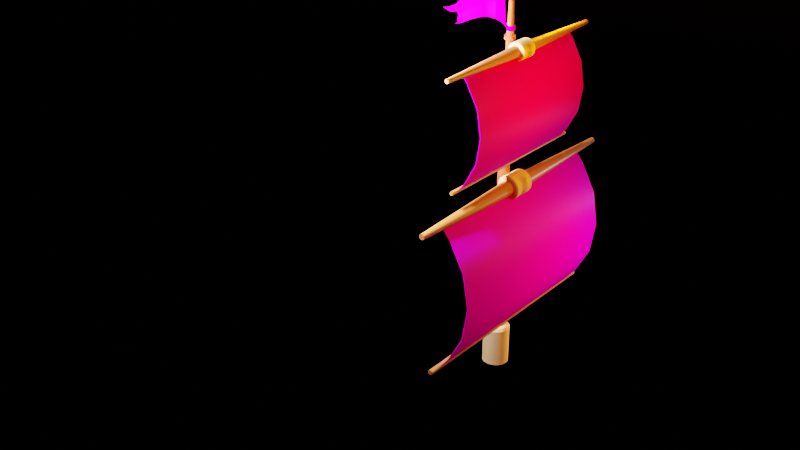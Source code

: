 # Source: PirateShip_front_sale.blend  (saved by Blender 3.6.13; exported with 4.5.12 LTS)
import bpy
from mathutils import Matrix  # noqa: F401  (used for matrix-valued properties, if any)

bpy.ops.wm.read_factory_settings(use_empty=True)
scene = bpy.context.scene
scene.name = 'Scene'

# ---- collections
col_collection = bpy.data.collections.new('Collection'); scene.collection.children.link(col_collection)

# ---- images (referenced by path relative to the original .blend; pixels are not part of the script)
import os
ASSET_DIR = os.environ.get("B2B_ASSET_DIR", "")  # directory of the original .blend (textures are referenced by path, not embedded)
HERE = os.path.dirname(os.path.abspath(__file__))  # packed textures are extracted next to this script under _unpacked/

def load_image(name, relpath, width, height, colorspace="sRGB"):
    """Load a texture the original file referenced (path relative to the .blend, or extracted next to this script)."""
    p = next((c for c in (os.path.join(HERE, relpath), os.path.join(ASSET_DIR, relpath)) if relpath and os.path.exists(c)), "")
    if p:
        img = bpy.data.images.load(p, check_existing=True)
        img.name = name
    else:  # same state as the original file: an image datablock whose file is absent (Cycles renders it pink)
        img = bpy.data.images.new(name, width, height)
        img.source = "FILE"
        img.filepath = "//" + (relpath or name)
    img.colorspace_settings.name = colorspace
    return img
img_cruz_portugal3_jpg = load_image('cruz_portugal3.jpg', 'cruz_portugal3.jpg', 1024, 1024, 'sRGB')
img_pirateflag_jpg_001 = load_image('PirateFlag.jpg.001', 'PirateFlag.jpg', 1024, 1024, 'sRGB')
img_bandeira_de_portugal_jpg = load_image('bandeira_de_portugal.jpg', 'bandeira_de_portugal.jpg', 1024, 1024, 'sRGB')
img_stream_2k_hdr = load_image('stream_2k.hdr', 'stream_2k.hdr', 1024, 1024, 'Linear Rec.709')

# ---- materials (node trees are filled in below, after node groups)
mat_madeira_chao = bpy.data.materials.new('madeira chao')
mat_rope_001 = bpy.data.materials.new('Rope.001')
mat_rope_001.alpha_threshold = 0.0
mat_rope_001.line_color = (0.0, 0.0, 0.0, 1.0)
mat_wood_003 = bpy.data.materials.new('Wood.003')
mat_wood_003.alpha_threshold = 0.0
mat_wood_003.line_color = (0.0, 0.0, 0.0, 1.0)
mat_black_002 = bpy.data.materials.new('Black.002')
mat_black_002.alpha_threshold = 0.0
mat_black_002.line_color = (0.0, 0.0, 0.0, 1.0)
mat_red_001 = bpy.data.materials.new('Red.001')
mat_red_001.alpha_threshold = 0.0
mat_red_001.line_color = (0.0, 0.0, 0.0, 1.0)
mat_material_002 = bpy.data.materials.new('Material.002')
mat_material = bpy.data.materials.new('Material')
mat_wood = bpy.data.materials.new('Wood')
mat_wood.alpha_threshold = 0.0
mat_wood.line_color = (0.0, 0.0, 0.0, 1.0)
mat_rope = bpy.data.materials.new('Rope')
mat_rope.alpha_threshold = 0.0
mat_rope.line_color = (0.0, 0.0, 0.0, 1.0)

# ---- node groups
ng_auto_smooth = bpy.data.node_groups.new('Auto Smooth', 'GeometryNodeTree')
_s = ng_auto_smooth.interface.new_socket(name='Geometry', in_out='OUTPUT', socket_type='NodeSocketGeometry')
_s = ng_auto_smooth.interface.new_socket(name='Geometry', in_out='INPUT', socket_type='NodeSocketGeometry')
_s = ng_auto_smooth.interface.new_socket(name='Angle', in_out='INPUT', socket_type='NodeSocketFloat')
_s.subtype = 'ANGLE'
_s.min_value = 0.0
_s.max_value = 3.142
ng_auto_smooth.is_modifier = True
_N = ng_auto_smooth.nodes; _L = ng_auto_smooth.links
n0 = _N.new('NodeGroupOutput'); n0.name = 'Group Output'; n0.location = (480, -100)
n1 = _N.new('NodeGroupInput'); n1.name = 'Group Input'; n1.location = (-420, -300)
n2 = _N.new('NodeGroupInput'); n2.name = 'Group Input.001'; n2.location = (-60, -100)
n3 = _N.new('GeometryNodeSetShadeSmooth'); n3.name = 'Set Shade Smooth'; n3.location = (120, -100)
n3.domain = 'EDGE'
n4 = _N.new('GeometryNodeSetShadeSmooth'); n4.name = 'Set Shade Smooth.001'; n4.location = (300, -100)
n5 = _N.new('GeometryNodeInputMeshEdgeAngle'); n5.name = 'Edge Angle'; n5.location = (-420, -220)
n6 = _N.new('GeometryNodeInputEdgeSmooth'); n6.name = 'Is Edge Smooth'; n6.location = (-60, -160)
n7 = _N.new('GeometryNodeInputShadeSmooth'); n7.name = 'Is Face Smooth'; n7.location = (-240, -340)
n8 = _N.new('FunctionNodeBooleanMath'); n8.name = 'Boolean Math'; n8.location = (-60, -220)
n9 = _N.new('FunctionNodeCompare'); n9.name = 'Compare'; n9.location = (-240, -180)
n9.operation = 'LESS_EQUAL'
_L.new(n5.outputs[0], n9.inputs[0])
_L.new(n4.outputs[0], n0.inputs[0])
_L.new(n1.outputs[1], n9.inputs[1])
_L.new(n9.outputs[0], n8.inputs[0])
_L.new(n7.outputs[0], n8.inputs[1])
_L.new(n2.outputs[0], n3.inputs[0])
_L.new(n6.outputs[0], n3.inputs[1])
_L.new(n3.outputs[0], n4.inputs[0])
_L.new(n8.outputs[0], n3.inputs[2])
n0.is_active_output = True

# ---- material node trees
mat_madeira_chao.use_nodes = True; mat_madeira_chao.node_tree.nodes.clear()
_N = mat_madeira_chao.node_tree.nodes; _L = mat_madeira_chao.node_tree.links
n0 = _N.new('ShaderNodeBsdfPrincipled'); n0.name = 'Principled BSDF'; n0.location = (10, 300)
n0.distribution = 'GGX'
n0.subsurface_method = 'RANDOM_WALK_SKIN'
n0.inputs[3].default_value = 1.45
n0.inputs[27].default_value = (0.0, 0.0, 0.0, 1.0)
n0.inputs[28].default_value = 1.0
n1 = _N.new('ShaderNodeOutputMaterial'); n1.name = 'Material Output'; n1.location = (300, 300)
n2 = _N.new('ShaderNodeBump'); n2.name = 'Bump'; n2.location = (-362, -128)
n2.invert = True
n2.inputs[0].default_value = 0.325
n2.inputs[1].default_value = 1.0
n2.inputs[2].default_value = 1.0
n3 = _N.new('ShaderNodeMapping'); n3.name = 'Mapping'; n3.location = (-1338, 107)
n3.inputs[2].default_value = (0.3752, -0.3752, 0.05934)
n3.inputs[3].default_value = (0.2, 15.0, 0.2)
n4 = _N.new('ShaderNodeTexCoord'); n4.name = 'Texture Coordinate'; n4.location = (-1518, 107)
n5 = _N.new('ShaderNodeTexNoise'); n5.name = 'Musgrave Texture.001'; n5.location = (-1158, 147)
n5.width = 150
n5.normalize = False
n5.inputs[3].default_value = 1.0
n5.inputs[4].default_value = 0.25
n6 = _N.new('ShaderNodeValToRGB'); n6.name = 'ColorRamp'; n6.location = (-713, -85)
while len(n6.color_ramp.elements) > 1: n6.color_ramp.elements.remove(n6.color_ramp.elements[-1])
n6.color_ramp.elements[0].position = 0.0; n6.color_ramp.elements[0].color = (0.0, 0.0, 0.0, 1.0)
_e = n6.color_ramp.elements.new(1.0); _e.color = (1.0, 1.0, 1.0, 1.0)
n7 = _N.new('ShaderNodeValToRGB'); n7.name = 'ColorRamp.002'; n7.location = (-699, 251)
while len(n7.color_ramp.elements) > 1: n7.color_ramp.elements.remove(n7.color_ramp.elements[-1])
n7.color_ramp.elements[0].position = 0.0; n7.color_ramp.elements[0].color = (1.0, 1.0, 1.0, 1.0)
_e = n7.color_ramp.elements.new(0.5418); _e.color = (0.0, 0.0, 0.0, 1.0)
n8 = _N.new('ShaderNodeTexNoise'); n8.name = 'Musgrave Texture'; n8.location = (-952, 140)
n8.width = 150
n8.normalize = False
n8.inputs[3].default_value = 1.0
n8.inputs[4].default_value = 0.25
n9 = _N.new('ShaderNodeValToRGB'); n9.name = 'ColorRamp.001'; n9.location = (-729, 627)
while len(n9.color_ramp.elements) > 1: n9.color_ramp.elements.remove(n9.color_ramp.elements[-1])
n9.color_ramp.elements[0].position = 0.0; n9.color_ramp.elements[0].color = (0.7352, 0.1601, 0.06971, 1.0)
_e = n9.color_ramp.elements.new(0.9955); _e.color = (0.4233, 0.2016, 0.0865, 1.0)
_L.new(n0.outputs[0], n1.inputs[0])
_L.new(n5.outputs[0], n8.inputs[0])
_L.new(n3.outputs[0], n5.inputs[0])
_L.new(n4.outputs[3], n3.inputs[0])
_L.new(n8.outputs[0], n6.inputs[0])
_L.new(n6.outputs[0], n2.inputs[3])
_L.new(n2.outputs[0], n0.inputs[5])
_L.new(n8.outputs[0], n9.inputs[0])
_L.new(n9.outputs[0], n0.inputs[0])
_L.new(n8.outputs[0], n7.inputs[0])
_L.new(n7.outputs[0], n0.inputs[2])
n1.is_active_output = True
mat_rope_001.use_nodes = True; mat_rope_001.node_tree.nodes.clear()
_N = mat_rope_001.node_tree.nodes; _L = mat_rope_001.node_tree.links
n0 = _N.new('ShaderNodeOutputMaterial'); n0.name = 'Material Output'; n0.location = (300, 300)
n1 = _N.new('ShaderNodeBsdfPrincipled'); n1.name = 'Principled BSDF'; n1.location = (10, 300)
n1.distribution = 'GGX'
n1.subsurface_method = 'BURLEY'
n1.inputs[0].default_value = (1.0, 0.6028, 0.3578, 1.0)
n1.inputs[2].default_value = 1.0
n1.inputs[3].default_value = 1.45
n1.inputs[13].default_value = 0.0
n1.inputs[27].default_value = (0.0, 0.0, 0.0, 1.0)
n1.inputs[28].default_value = 1.0
_L.new(n1.outputs[0], n0.inputs[0])
n0.is_active_output = True
mat_wood_003.use_nodes = True; mat_wood_003.node_tree.nodes.clear()
_N = mat_wood_003.node_tree.nodes; _L = mat_wood_003.node_tree.links
n0 = _N.new('ShaderNodeOutputMaterial'); n0.name = 'Material Output'; n0.location = (300, 300)
n1 = _N.new('ShaderNodeBsdfPrincipled'); n1.name = 'Principled BSDF'; n1.location = (10, 300)
n1.distribution = 'GGX'
n1.subsurface_method = 'BURLEY'
n1.inputs[0].default_value = (0.5579, 0.1997, 0.07145, 1.0)
n1.inputs[2].default_value = 0.416
n1.inputs[3].default_value = 1.45
n1.inputs[13].default_value = 0.6277
n1.inputs[27].default_value = (0.0, 0.0, 0.0, 1.0)
n1.inputs[28].default_value = 1.0
_L.new(n1.outputs[0], n0.inputs[0])
n0.is_active_output = True
mat_black_002.use_nodes = True; mat_black_002.node_tree.nodes.clear()
_N = mat_black_002.node_tree.nodes; _L = mat_black_002.node_tree.links
n0 = _N.new('ShaderNodeOutputMaterial'); n0.name = 'Material Output'; n0.location = (300, 300)
n1 = _N.new('ShaderNodeBsdfPrincipled'); n1.name = 'Principled BSDF'; n1.location = (10, 300)
n1.distribution = 'GGX'
n1.subsurface_method = 'BURLEY'
n1.inputs[0].default_value = (0.009125, 0.009125, 0.009125, 1.0)
n1.inputs[2].default_value = 1.0
n1.inputs[3].default_value = 1.45
n1.inputs[13].default_value = 0.1543
n1.inputs[27].default_value = (0.0, 0.0, 0.0, 1.0)
n1.inputs[28].default_value = 1.0
n2 = _N.new('ShaderNodeTexImage'); n2.name = 'Image Texture'; n2.location = (-280, 192)
_L.new(n1.outputs[0], n0.inputs[0])
n0.is_active_output = True
mat_red_001.use_nodes = True; mat_red_001.node_tree.nodes.clear()
_N = mat_red_001.node_tree.nodes; _L = mat_red_001.node_tree.links
n0 = _N.new('ShaderNodeOutputMaterial'); n0.name = 'Material Output'; n0.location = (300, 300)
n1 = _N.new('ShaderNodeBsdfPrincipled'); n1.name = 'Principled BSDF'; n1.location = (10, 300)
n1.distribution = 'GGX'
n1.subsurface_method = 'BURLEY'
n1.inputs[0].default_value = (0.1442, 0.01172, 0.0, 1.0)
n1.inputs[2].default_value = 1.0
n1.inputs[3].default_value = 1.45
n1.inputs[13].default_value = 0.1543
n1.inputs[27].default_value = (0.0, 0.0, 0.0, 1.0)
n1.inputs[28].default_value = 1.0
_L.new(n1.outputs[0], n0.inputs[0])
n0.is_active_output = True
mat_material_002.use_nodes = True; mat_material_002.node_tree.nodes.clear()
_N = mat_material_002.node_tree.nodes; _L = mat_material_002.node_tree.links
n0 = _N.new('ShaderNodeOutputMaterial'); n0.name = 'Material Output'; n0.location = (300, 300)
n1 = _N.new('ShaderNodeBsdfPrincipled'); n1.name = 'Principled BSDF'; n1.location = (10, 300)
n1.distribution = 'GGX'
n1.subsurface_method = 'BURLEY'
n1.inputs[3].default_value = 1.45
n1.inputs[13].default_value = 0.03723
n1.inputs[27].default_value = (0.0, 0.0, 0.0, 1.0)
n1.inputs[28].default_value = 1.0
n2 = _N.new('ShaderNodeTexImage'); n2.name = 'Image Texture.001'; n2.location = (-403, 201)
n2.image = img_cruz_portugal3_jpg
_L.new(n1.outputs[0], n0.inputs[0])
_L.new(n2.outputs[0], n1.inputs[0])
n0.is_active_output = True
mat_material.use_nodes = True; mat_material.node_tree.nodes.clear()
_N = mat_material.node_tree.nodes; _L = mat_material.node_tree.links
n0 = _N.new('ShaderNodeBsdfPrincipled'); n0.name = 'Principled BSDF'; n0.location = (10, 300)
n0.distribution = 'GGX'
n0.subsurface_method = 'BURLEY'
n0.inputs[3].default_value = 1.45
n0.inputs[13].default_value = 0.03723
n0.inputs[27].default_value = (0.0, 0.0, 0.0, 1.0)
n0.inputs[28].default_value = 1.0
n1 = _N.new('ShaderNodeOutputMaterial'); n1.name = 'Material Output'; n1.location = (300, 300)
n2 = _N.new('ShaderNodeTexImage'); n2.name = 'Image Texture'; n2.location = (-395, 86)
n2.image = img_pirateflag_jpg_001
n3 = _N.new('ShaderNodeTexImage'); n3.name = 'Image Texture.001'; n3.location = (-520, 354)
n3.image = img_bandeira_de_portugal_jpg
_L.new(n0.outputs[0], n1.inputs[0])
_L.new(n3.outputs[0], n0.inputs[0])
n1.is_active_output = True
mat_wood.use_nodes = True; mat_wood.node_tree.nodes.clear()
_N = mat_wood.node_tree.nodes; _L = mat_wood.node_tree.links
n0 = _N.new('ShaderNodeOutputMaterial'); n0.name = 'Material Output'; n0.location = (300, 300)
n1 = _N.new('ShaderNodeBsdfPrincipled'); n1.name = 'Principled BSDF'; n1.location = (10, 300)
n1.distribution = 'GGX'
n1.subsurface_method = 'BURLEY'
n1.inputs[0].default_value = (0.5579, 0.1997, 0.07145, 1.0)
n1.inputs[2].default_value = 0.416
n1.inputs[3].default_value = 1.45
n1.inputs[13].default_value = 0.6277
n1.inputs[27].default_value = (0.0, 0.0, 0.0, 1.0)
n1.inputs[28].default_value = 1.0
_L.new(n1.outputs[0], n0.inputs[0])
n0.is_active_output = True
mat_rope.use_nodes = True; mat_rope.node_tree.nodes.clear()
_N = mat_rope.node_tree.nodes; _L = mat_rope.node_tree.links
n0 = _N.new('ShaderNodeOutputMaterial'); n0.name = 'Material Output'; n0.location = (300, 300)
n1 = _N.new('ShaderNodeBsdfPrincipled'); n1.name = 'Principled BSDF'; n1.location = (10, 300)
n1.distribution = 'GGX'
n1.subsurface_method = 'BURLEY'
n1.inputs[0].default_value = (1.0, 0.6028, 0.3578, 1.0)
n1.inputs[2].default_value = 1.0
n1.inputs[3].default_value = 1.45
n1.inputs[13].default_value = 0.0
n1.inputs[27].default_value = (0.0, 0.0, 0.0, 1.0)
n1.inputs[28].default_value = 1.0
_L.new(n1.outputs[0], n0.inputs[0])
n0.is_active_output = True

# ---- world
world_world = bpy.data.worlds.new('World'); scene.world = world_world
world_world.use_nodes = True; world_world.node_tree.nodes.clear()
_N = world_world.node_tree.nodes; _L = world_world.node_tree.links
n0 = _N.new('ShaderNodeOutputWorld'); n0.name = 'World Output'; n0.location = (300, 300)
n1 = _N.new('ShaderNodeBackground'); n1.name = 'Background'; n1.location = (10, 300)
n1.inputs[1].default_value = 1.3
n2 = _N.new('ShaderNodeTexImage'); n2.name = 'Image Texture'; n2.location = (-280, 273)
n2.image = img_stream_2k_hdr
n3 = _N.new('ShaderNodeTexSky'); n3.name = 'Sky Texture'; n3.location = (-291, 556)
n3.sun_elevation = -0.0576
_L.new(n1.outputs[0], n0.inputs[0])
_L.new(n3.outputs[0], n1.inputs[0])
n0.is_active_output = True
world_world.color = (0.05088, 0.05088, 0.05088)
world_world.use_sun_shadow = False
world_world.sun_shadow_jitter_overblur = 0.0

# ---- lights
light_area_015 = bpy.data.lights.new('Area.015', 'AREA')
light_area_015.color = (0.2095, 0.09446, 0.0)
light_area_015.transmission_factor = 0.0
light_area_015.energy = 575.1
light_area_015.shadow_soft_size = 1.0
light_area_015.shadow_maximum_resolution = 0.002
light_area_015.use_absolute_resolution = True
light_area_015.size = 1.0
light_area_015.size_y = 1.0
light_area = bpy.data.lights.new('Area', 'AREA')
light_area.transmission_factor = 0.0
light_area.energy = 1221.0
light_area.shadow_soft_size = 1.0
light_area.shadow_maximum_resolution = 0.002
light_area.use_absolute_resolution = True
light_area.size = 1.0
light_area.size_y = 1.0
light_area_010 = bpy.data.lights.new('Area.010', 'AREA')
light_area_010.transmission_factor = 0.0
light_area_010.energy = 160.4
light_area_010.shadow_soft_size = 1.0
light_area_010.shadow_maximum_resolution = 0.002
light_area_010.use_absolute_resolution = True
light_area_010.size = 1.0
light_area_010.size_y = 1.0
light_area_011 = bpy.data.lights.new('Area.011', 'AREA')
light_area_011.color = (0.2095, 0.09446, 0.0)
light_area_011.transmission_factor = 0.0
light_area_011.energy = 575.1
light_area_011.shadow_soft_size = 1.0
light_area_011.shadow_maximum_resolution = 0.002
light_area_011.use_absolute_resolution = True
light_area_011.size = 1.0
light_area_011.size_y = 1.0
light_area_012 = bpy.data.lights.new('Area.012', 'AREA')
light_area_012.color = (0.2095, 0.09446, 0.0)
light_area_012.transmission_factor = 0.0
light_area_012.energy = 575.1
light_area_012.shadow_soft_size = 1.0
light_area_012.shadow_maximum_resolution = 0.002
light_area_012.use_absolute_resolution = True
light_area_012.size = 1.0
light_area_012.size_y = 1.0

# ---- meshes
me_cylinder_003 = bpy.data.meshes.new('Cylinder.003')
me_cylinder_003.from_pydata([(-7.204e-08, 0.8489, -0.6516), (-0.04989, 0.1205, 23.54), (0.3249, 0.7843, -0.6516), (-0.09219, 0.09219, 23.54), (0.6003, 0.6003, -0.6516), (-0.1205, 0.04989, 23.54), (0.7843, 0.3249, -0.6516), (-0.1304, -2.556e-08, 23.54), (0.8489, -3.914e-08, -0.6516), (-0.1205, -0.04989, 23.54), (0.7843, -0.3249, -0.6516), (-0.09219, -0.09219, 23.54), (0.6003, -0.6003, -0.6516), (-0.04989, -0.1205, 23.54), (0.3249, -0.7843, -0.6516), (-1.588e-07, -0.1304, 23.54), (5.614e-08, -0.8489, -0.6516), (0.04989, -0.1205, 23.54), (-0.3249, -0.7843, -0.6516), (0.09219, -0.09219, 23.54), (-0.6003, -0.6003, -0.6516), (0.1205, -0.04989, 23.54), (-0.7843, -0.3249, -0.6516), (0.1304, -5.732e-08, 23.54), (-0.8489, 8.095e-09, -0.6516), (0.1205, 0.04989, 23.54), (-0.7843, 0.3249, -0.6516), (0.09219, 0.09219, 23.54), (-0.6003, 0.6003, -0.6516), (0.04989, 0.1205, 23.54), (-0.3249, 0.7843, -0.6516), (-1.617e-07, 0.1304, 23.54), (-2.261e-08, 0.5307, 2.084), (-7.204e-08, 0.8489, 1.824), (-5.836e-08, 0.7473, 1.988), (0.2031, 0.4903, 2.084), (0.3249, 0.7843, 1.824), (0.286, 0.6904, 1.988), (0.3753, 0.3753, 2.084), (0.6003, 0.6003, 1.824), (0.5284, 0.5284, 1.988), (0.4903, 0.2031, 2.084), (0.7843, 0.3249, 1.824), (0.6904, 0.286, 1.988), (0.5307, -1.58e-07, 2.084), (0.8489, -3.914e-08, 1.824), (0.7473, -8.122e-08, 1.988), (0.4903, -0.2031, 2.084), (0.7843, -0.3249, 1.824), (0.6904, -0.286, 1.988), (0.3753, -0.3753, 2.084), (0.6003, -0.6003, 1.824), (0.5284, -0.5284, 1.988), (0.2031, -0.4903, 2.084), (0.3249, -0.7843, 1.824), (0.286, -0.6904, 1.988), (-1.112e-08, -0.5307, 2.084), (5.614e-08, -0.8489, 1.824), (3.016e-08, -0.7473, 1.988), (-0.2031, -0.4903, 2.084), (-0.3249, -0.7843, 1.824), (-0.286, -0.6904, 1.988), (-0.3753, -0.3753, 2.084), (-0.6003, -0.6003, 1.824), (-0.5284, -0.5284, 1.988), (-0.4903, -0.2031, 2.084), (-0.7843, -0.3249, 1.824), (-0.6904, -0.286, 1.988), (-0.5307, -2.875e-08, 2.084), (-0.8489, 8.095e-09, 1.824), (-0.7473, -4.738e-09, 1.988), (-0.4903, 0.2031, 2.084), (-0.7843, 0.3249, 1.824), (-0.6904, 0.286, 1.988), (-0.3753, 0.3753, 2.084), (-0.6003, 0.6003, 1.824), (-0.5284, 0.5284, 1.988), (-0.2031, 0.4903, 2.084), (-0.3249, 0.7843, 1.824), (-0.286, 0.6904, 1.988), (0.3347, -9.085e-08, 20.65), (0.3308, -8.983e-08, 20.89), (0.3056, 0.1266, 20.89), (0.3092, 0.1281, 20.65), (0.1281, -0.3092, 20.65), (0.1266, -0.3056, 20.89), (0.2339, -0.2339, 20.89), (0.2367, -0.2367, 20.65), (-0.2367, -0.2367, 20.65), (-0.2339, -0.2339, 20.89), (-0.1266, -0.3056, 20.89), (-0.1281, -0.3092, 20.65), (-0.3092, 0.1281, 20.65), (-0.3056, 0.1266, 20.89), (-0.3308, -1.496e-08, 20.89), (-0.3347, -1.495e-08, 20.65), (-1.125e-07, 0.2217, 20.65), (-1.136e-07, 0.2178, 20.88), (-0.2012, 0.08335, 20.88), (-0.2048, 0.08483, 20.65), (0.08335, -0.2012, 20.88), (0.08483, -0.2048, 20.65), (0.2178, -7.892e-08, 20.88), (0.2217, -7.99e-08, 20.65), (0.08335, 0.2012, 20.88), (0.08483, 0.2048, 20.65), (-0.08483, 0.2048, 20.65), (-0.08335, 0.2012, 20.88), (-0.154, 0.154, 20.88), (-0.1568, 0.1568, 20.65), (-0.2217, -2.59e-08, 20.65), (-0.2178, -2.587e-08, 20.88), (-0.2012, -0.08335, 20.88), (-0.2048, -0.08483, 20.65), (-0.08483, -0.2048, 20.65), (-0.08335, -0.2012, 20.88), (-1.089e-07, -0.2178, 20.88), (-1.077e-07, -0.2217, 20.65), (0.1568, -0.1568, 20.65), (0.154, -0.154, 20.88), (0.2012, -0.08335, 20.88), (0.2048, -0.08483, 20.65), (0.2048, 0.08483, 20.65), (0.2012, 0.08335, 20.88), (0.154, 0.154, 20.88), (0.1568, 0.1568, 20.65), (-0.154, -0.154, 20.88), (-0.1568, -0.1568, 20.65), (-5.987e-08, 0.3347, 20.65), (-6.012e-08, 0.3308, 20.89), (0.1266, 0.3056, 20.89), (0.1281, 0.3092, 20.65), (-0.1281, 0.3092, 20.65), (-0.1266, 0.3056, 20.89), (-0.2339, 0.2339, 20.89), (-0.2367, 0.2367, 20.65), (-0.3056, -0.1266, 20.89), (-0.3092, -0.1281, 20.65), (-1.263e-07, -0.3308, 20.89), (-1.252e-07, -0.3347, 20.65), (0.3056, -0.1266, 20.89), (0.3092, -0.1281, 20.65), (0.2339, 0.2339, 20.89), (0.2367, 0.2367, 20.65), (-0.07044, 0.1701, 23.63), (-9.903e-08, 0.1841, 23.63), (-0.1302, 0.1302, 23.63), (-0.1701, 0.07044, 23.63), (-0.1841, -2.765e-08, 23.63), (-0.1701, -0.07044, 23.63), (-0.1302, -0.1302, 23.63), (-0.07044, -0.1701, 23.63), (-9.505e-08, -0.1841, 23.63), (0.07044, -0.1701, 23.63), (0.1302, -0.1302, 23.63), (0.1701, -0.07044, 23.63), (0.1841, -7.248e-08, 23.63), (0.1701, 0.07044, 23.63), (0.1302, 0.1302, 23.63), (0.07044, 0.1701, 23.63), (-2.448e-06, -2.488e-08, 24.16)], [], [(30, 78, 33, 0), (4, 39, 42, 6), (6, 42, 45, 8), (8, 45, 48, 10), (10, 48, 51, 12), (12, 51, 54, 14), (14, 54, 57, 16), (16, 57, 60, 18), (18, 60, 63, 20), (20, 63, 66, 22), (22, 66, 69, 24), (24, 69, 72, 26), (26, 72, 75, 28), (28, 75, 78, 30), (0, 33, 36, 2), (17, 19, 154, 153), (2, 36, 39, 4), (0, 2, 4, 6, 8, 10, 12, 14, 16, 18, 20, 22, 24, 26, 28, 30), (36, 33, 34, 37), (37, 34, 32, 35), (39, 36, 37, 40), (40, 37, 35, 38), (42, 39, 40, 43), (43, 40, 38, 41), (45, 42, 43, 46), (46, 43, 41, 44), (48, 45, 46, 49), (49, 46, 44, 47), (51, 48, 49, 52), (52, 49, 47, 50), (54, 51, 52, 55), (55, 52, 50, 53), (57, 54, 55, 58), (58, 55, 53, 56), (60, 57, 58, 61), (61, 58, 56, 59), (63, 60, 61, 64), (64, 61, 59, 62), (66, 63, 64, 67), (67, 64, 62, 65), (69, 66, 67, 70), (70, 67, 65, 68), (72, 69, 70, 73), (73, 70, 68, 71), (75, 72, 73, 76), (76, 73, 71, 74), (78, 75, 76, 79), (79, 76, 74, 77), (33, 78, 79, 34), (34, 79, 77, 32), (94, 93, 92, 95), (41, 38, 125, 122), (50, 47, 121, 118), (112, 126, 11, 9), (68, 65, 113, 110), (38, 35, 105, 125), (44, 41, 122, 103), (53, 50, 118, 101), (65, 62, 127, 113), (71, 68, 110, 99), (98, 111, 7, 5), (35, 32, 96, 105), (47, 44, 103, 121), (56, 53, 101, 117), (62, 59, 114, 127), (74, 71, 99, 109), (100, 119, 19, 17), (115, 116, 15, 13), (102, 123, 25, 23), (124, 104, 29, 27), (97, 107, 1, 31), (104, 97, 31, 29), (108, 98, 5, 3), (59, 56, 117, 114), (116, 100, 17, 15), (120, 102, 23, 21), (77, 74, 109, 106), (107, 108, 3, 1), (111, 112, 9, 7), (126, 115, 13, 11), (119, 120, 21, 19), (123, 124, 27, 25), (124, 123, 82, 142), (105, 96, 128, 131), (102, 120, 140, 81), (115, 126, 89, 90), (118, 121, 141, 87), (117, 101, 84, 139), (120, 119, 86, 140), (97, 104, 130, 129), (99, 110, 95, 92), (114, 117, 139, 91), (100, 116, 138, 85), (116, 115, 90, 138), (103, 122, 83, 80), (113, 127, 88, 137), (111, 98, 93, 94), (110, 113, 137, 95), (32, 77, 106, 96), (90, 89, 88, 91), (86, 85, 84, 87), (82, 81, 80, 83), (129, 130, 131, 128), (133, 129, 128, 132), (93, 134, 135, 92), (89, 136, 137, 88), (85, 138, 139, 84), (81, 140, 141, 80), (130, 142, 143, 131), (134, 133, 132, 135), (136, 94, 95, 137), (138, 90, 91, 139), (140, 86, 87, 141), (142, 82, 83, 143), (122, 125, 143, 83), (127, 114, 91, 88), (121, 103, 80, 141), (107, 97, 129, 133), (104, 124, 142, 130), (96, 106, 132, 128), (119, 100, 85, 86), (98, 108, 134, 93), (125, 105, 131, 143), (101, 118, 87, 84), (108, 107, 133, 134), (109, 99, 92, 135), (106, 109, 135, 132), (126, 112, 136, 89), (123, 102, 81, 82), (112, 111, 94, 136), (152, 153, 160), (7, 9, 149, 148), (27, 29, 159, 158), (9, 11, 150, 149), (29, 31, 145, 159), (31, 1, 144, 145), (19, 21, 155, 154), (1, 3, 146, 144), (21, 23, 156, 155), (11, 13, 151, 150), (13, 15, 152, 151), (3, 5, 147, 146), (23, 25, 157, 156), (5, 7, 148, 147), (25, 27, 158, 157), (15, 17, 153, 152), (144, 146, 160), (153, 154, 160), (146, 147, 160), (154, 155, 160), (147, 148, 160), (155, 156, 160), (148, 149, 160), (156, 157, 160), (149, 150, 160), (157, 158, 160), (150, 151, 160), (158, 159, 160), (151, 152, 160), (145, 144, 160), (159, 145, 160)])
me_cylinder_003.polygons.foreach_set('use_smooth', [True] * 161)
me_cylinder_003.polygons.foreach_set('material_index', [1, 1, 1, 1, 1, 1, 1, 1, 1, 1, 1, 1, 1, 1, 1, 0, 1, 1, 1, 1, 1, 1, 1, 1, 1, 1, 1, 1, 1, 1, 1, 1, 1, 1, 1, 1, 1, 1, 1, 1, 1, 1, 1, 1, 1, 1, 1, 1, 1, 1, 0, 0, 0, 0, 0, 0, 0, 0, 0, 0, 0, 0, 0, 0, 0, 0, 0, 0, 0, 0, 0, 0, 0, 0, 0, 0, 0, 0, 0, 0, 0, 0, 0, 0, 0, 0, 0, 0, 0, 0, 0, 0, 0, 0, 0, 0, 0, 0, 0, 0, 0, 0, 0, 0, 0, 0, 0, 0, 0, 0, 0, 0, 0, 0, 0, 0, 0, 0, 0, 0, 0, 0, 0, 0, 0, 0, 0, 0, 0, 0, 0, 0, 0, 0, 0, 0, 0, 0, 0, 0, 0, 0, 0, 0, 0, 0, 0, 0, 0, 0, 0, 0, 0, 0, 0, 0, 0, 0, 0, 0, 0])
_uv = me_cylinder_003.uv_layers.new(name='UVMap')
_uv.uv.foreach_set('vector', [0.0625, 0.5, 0.0625, 0.9525, 0.0, 0.9525, 0.0, 0.5, 0.875, 0.5, 0.875, 0.9525, 0.8125, 0.9525, 0.8125, 0.5, 0.8125, 0.5, 0.8125, 0.9525, 0.75, 0.9525, 0.75, 0.5, 0.75, 0.5, 0.75, 0.9525, 0.6875, 0.9525, 0.6875, 0.5, 0.6875, 0.5, 0.6875, 0.9525, 0.625, 0.9525, 0.625, 0.5, 0.625, 0.5, 0.625, 0.9525, 0.5625, 0.9525, 0.5625, 0.5, 0.5625, 0.5, 0.5625, 0.9525, 0.5, 0.9525, 0.5, 0.5, 0.5, 0.5, 0.5, 0.9525, 0.4375, 0.9525, 0.4375, 0.5, 0.4375, 0.5, 0.4375, 0.9525, 0.375, 0.9525, 0.375, 0.5, 0.375, 0.5, 0.375, 0.9525, 0.3125, 0.9525, 0.3125, 0.5, 0.3125, 0.5, 0.3125, 0.9525, 0.25, 0.9525, 0.25, 0.5, 0.25, 0.5, 0.25, 0.9525, 0.1875, 0.9525, 0.1875, 0.5, 0.1875, 0.5, 0.1875, 0.9525, 0.125, 0.9525, 0.125, 0.5, 0.125, 0.5, 0.125, 0.9525, 0.0625, 0.9525, 0.0625, 0.5, 1.0, 0.5, 1.0, 0.9525, 0.9375, 0.9525, 0.9375, 0.5, 0.3132, 0.0974, 0.3668, 0.1332, 0.3668, 0.1332, 0.3132, 0.0974, 0.9375, 0.5, 0.9375, 0.9525, 0.875, 0.9525, 0.875, 0.5, 0.75, 0.49, 0.8418, 0.4717, 0.9197, 0.4197, 0.9717, 0.3418, 0.99, 0.25, 0.9717, 0.1582, 0.9197, 0.08029, 0.8418, 0.02827, 0.75, 0.01, 0.6582, 0.02827, 0.5803, 0.08029, 0.5283, 0.1582, 0.51, 0.25, 0.5283, 0.3418, 0.5803, 0.4197, 0.6582, 0.4717, 0.9375, 0.9525, 1.0, 0.9525, 0.9964, 0.9926, 0.9411, 0.9926, 0.3397, 0.4851, 0.257, 0.5015, 0.25, 0.4152, 0.3132, 0.4026, 0.875, 0.9525, 0.9375, 0.9525, 0.9339, 0.9926, 0.8786, 0.9926, 0.4229, 0.4328, 0.3528, 0.4797, 0.3132, 0.4026, 0.3668, 0.3668, 0.8125, 0.9525, 0.875, 0.9525, 0.8714, 0.9926, 0.8161, 0.9926, 0.4797, 0.3528, 0.4328, 0.4229, 0.3668, 0.3668, 0.4026, 0.3132, 0.75, 0.9525, 0.8125, 0.9525, 0.8089, 0.9926, 0.7536, 0.9926, 0.5015, 0.257, 0.4851, 0.3397, 0.4026, 0.3132, 0.4152, 0.25, 0.6875, 0.9525, 0.75, 0.9525, 0.7464, 0.9926, 0.6911, 0.9926, 0.4851, 0.1603, 0.5015, 0.243, 0.4152, 0.25, 0.4026, 0.1868, 0.625, 0.9525, 0.6875, 0.9525, 0.6839, 0.9926, 0.6286, 0.9926, 0.4328, 0.07713, 0.4797, 0.1472, 0.4026, 0.1868, 0.3668, 0.1332, 0.5625, 0.9525, 0.625, 0.9525, 0.6214, 0.9926, 0.5661, 0.9926, 0.3528, 0.02032, 0.4229, 0.06716, 0.3668, 0.1332, 0.3132, 0.0974, 0.5, 0.9525, 0.5625, 0.9525, 0.5589, 0.9926, 0.5036, 0.9926, 0.257, -0.001529, 0.3397, 0.01492, 0.3132, 0.0974, 0.25, 0.08483, 0.4375, 0.9525, 0.5, 0.9525, 0.4964, 0.9926, 0.4411, 0.9926, 0.1603, 0.01492, 0.243, -0.001529, 0.25, 0.08483, 0.1868, 0.0974, 0.375, 0.9525, 0.4375, 0.9525, 0.4339, 0.9926, 0.3786, 0.9926, 0.07713, 0.06716, 0.1472, 0.02032, 0.1868, 0.0974, 0.1332, 0.1332, 0.3125, 0.9525, 0.375, 0.9525, 0.3714, 0.9926, 0.3161, 0.9926, 0.02032, 0.1472, 0.06716, 0.07713, 0.1332, 0.1332, 0.0974, 0.1868, 0.25, 0.9525, 0.3125, 0.9525, 0.3089, 0.9926, 0.2536, 0.9926, -0.001529, 0.243, 0.01492, 0.1603, 0.0974, 0.1868, 0.08483, 0.25, 0.1875, 0.9525, 0.25, 0.9525, 0.2464, 0.9926, 0.1911, 0.9926, 0.01492, 0.3397, -0.001529, 0.257, 0.08483, 0.25, 0.0974, 0.3132, 0.125, 0.9525, 0.1875, 0.9525, 0.1839, 0.9926, 0.1286, 0.9926, 0.06716, 0.4229, 0.02032, 0.3528, 0.0974, 0.3132, 0.1332, 0.3668, 0.0625, 0.9525, 0.125, 0.9525, 0.1214, 0.9926, 0.06607, 0.9926, 0.1472, 0.4797, 0.07713, 0.4328, 0.1332, 0.3668, 0.1868, 0.4026, 0.0, 0.9525, 0.0625, 0.9525, 0.05893, 0.9926, 0.003575, 0.9926, 0.243, 0.5015, 0.1603, 0.4851, 0.1868, 0.4026, 0.25, 0.4152, 0.08483, 0.25, 0.0974, 0.3132, 0.0974, 0.3132, 0.08483, 0.25, 0.4026, 0.3132, 0.3668, 0.3668, 0.3668, 0.3668, 0.4026, 0.3132, 0.3668, 0.1332, 0.4026, 0.1868, 0.4026, 0.1868, 0.3668, 0.1332, 0.0974, 0.1868, 0.1332, 0.1332, 0.1332, 0.1332, 0.0974, 0.1868, 0.08483, 0.25, 0.0974, 0.1868, 0.0974, 0.1868, 0.08483, 0.25, 0.3668, 0.3668, 0.3132, 0.4026, 0.3132, 0.4026, 0.3668, 0.3668, 0.4152, 0.25, 0.4026, 0.3132, 0.4026, 0.3132, 0.4152, 0.25, 0.3132, 0.0974, 0.3668, 0.1332, 0.3668, 0.1332, 0.3132, 0.0974, 0.0974, 0.1868, 0.1332, 0.1332, 0.1332, 0.1332, 0.0974, 0.1868, 0.0974, 0.3132, 0.08483, 0.25, 0.08483, 0.25, 0.0974, 0.3132, 0.0974, 0.3132, 0.08483, 0.25, 0.08483, 0.25, 0.0974, 0.3132, 0.3132, 0.4026, 0.25, 0.4152, 0.25, 0.4152, 0.3132, 0.4026, 0.4026, 0.1868, 0.4152, 0.25, 0.4152, 0.25, 0.4026, 0.1868, 0.25, 0.08483, 0.3132, 0.0974, 0.3132, 0.0974, 0.25, 0.08483, 0.1332, 0.1332, 0.1868, 0.0974, 0.1868, 0.0974, 0.1332, 0.1332, 0.1332, 0.3668, 0.0974, 0.3132, 0.0974, 0.3132, 0.1332, 0.3668, 0.3132, 0.0974, 0.3668, 0.1332, 0.3668, 0.1332, 0.3132, 0.0974, 0.1868, 0.0974, 0.25, 0.08483, 0.25, 0.08483, 0.1868, 0.0974, 0.4152, 0.25, 0.4026, 0.3132, 0.4026, 0.3132, 0.4152, 0.25, 0.3668, 0.3668, 0.3132, 0.4026, 0.3132, 0.4026, 0.3668, 0.3668, 0.25, 0.4152, 0.1868, 0.4026, 0.1868, 0.4026, 0.25, 0.4152, 0.3132, 0.4026, 0.25, 0.4152, 0.25, 0.4152, 0.3132, 0.4026, 0.1332, 0.3668, 0.0974, 0.3132, 0.0974, 0.3132, 0.1332, 0.3668, 0.1868, 0.0974, 0.25, 0.08483, 0.25, 0.08483, 0.1868, 0.0974, 0.25, 0.08483, 0.3132, 0.0974, 0.3132, 0.0974, 0.25, 0.08483, 0.4026, 0.1868, 0.4152, 0.25, 0.4152, 0.25, 0.4026, 0.1868, 0.1868, 0.4026, 0.1332, 0.3668, 0.1332, 0.3668, 0.1868, 0.4026, 0.1868, 0.4026, 0.1332, 0.3668, 0.1332, 0.3668, 0.1868, 0.4026, 0.08483, 0.25, 0.0974, 0.1868, 0.0974, 0.1868, 0.08483, 0.25, 0.1332, 0.1332, 0.1868, 0.0974, 0.1868, 0.0974, 0.1332, 0.1332, 0.3668, 0.1332, 0.4026, 0.1868, 0.4026, 0.1868, 0.3668, 0.1332, 0.4026, 0.3132, 0.3668, 0.3668, 0.3668, 0.3668, 0.4026, 0.3132, 0.3668, 0.3668, 0.4026, 0.3132, 0.4026, 0.3132, 0.3668, 0.3668, 0.3132, 0.4026, 0.25, 0.4152, 0.25, 0.4152, 0.3132, 0.4026, 0.4152, 0.25, 0.4026, 0.1868, 0.4026, 0.1868, 0.4152, 0.25, 0.1868, 0.0974, 0.1332, 0.1332, 0.1332, 0.1332, 0.1868, 0.0974, 0.3668, 0.1332, 0.4026, 0.1868, 0.4026, 0.1868, 0.3668, 0.1332, 0.25, 0.08483, 0.3132, 0.0974, 0.3132, 0.0974, 0.25, 0.08483, 0.4026, 0.1868, 0.3668, 0.1332, 0.3668, 0.1332, 0.4026, 0.1868, 0.25, 0.4152, 0.3132, 0.4026, 0.3132, 0.4026, 0.25, 0.4152, 0.0974, 0.3132, 0.08483, 0.25, 0.08483, 0.25, 0.0974, 0.3132, 0.1868, 0.0974, 0.25, 0.08483, 0.25, 0.08483, 0.1868, 0.0974, 0.3132, 0.0974, 0.25, 0.08483, 0.25, 0.08483, 0.3132, 0.0974, 0.25, 0.08483, 0.1868, 0.0974, 0.1868, 0.0974, 0.25, 0.08483, 0.4152, 0.25, 0.4026, 0.3132, 0.4026, 0.3132, 0.4152, 0.25, 0.0974, 0.1868, 0.1332, 0.1332, 0.1332, 0.1332, 0.0974, 0.1868, 0.08483, 0.25, 0.0974, 0.3132, 0.0974, 0.3132, 0.08483, 0.25, 0.08483, 0.25, 0.0974, 0.1868, 0.0974, 0.1868, 0.08483, 0.25, 0.25, 0.4152, 0.1868, 0.4026, 0.1868, 0.4026, 0.25, 0.4152, 0.1868, 0.0974, 0.1332, 0.1332, 0.1332, 0.1332, 0.1868, 0.0974, 0.3668, 0.1332, 0.3132, 0.0974, 0.3132, 0.0974, 0.3668, 0.1332, 0.4026, 0.3132, 0.4152, 0.25, 0.4152, 0.25, 0.4026, 0.3132, 0.25, 0.4152, 0.3132, 0.4026, 0.3132, 0.4026, 0.25, 0.4152, 0.1868, 0.4026, 0.25, 0.4152, 0.25, 0.4152, 0.1868, 0.4026, 0.0974, 0.3132, 0.1332, 0.3668, 0.1332, 0.3668, 0.0974, 0.3132, 0.1332, 0.1332, 0.0974, 0.1868, 0.0974, 0.1868, 0.1332, 0.1332, 0.3132, 0.0974, 0.25, 0.08483, 0.25, 0.08483, 0.3132, 0.0974, 0.4152, 0.25, 0.4026, 0.1868, 0.4026, 0.1868, 0.4152, 0.25, 0.3132, 0.4026, 0.3668, 0.3668, 0.3668, 0.3668, 0.3132, 0.4026, 0.1332, 0.3668, 0.1868, 0.4026, 0.1868, 0.4026, 0.1332, 0.3668, 0.0974, 0.1868, 0.08483, 0.25, 0.08483, 0.25, 0.0974, 0.1868, 0.25, 0.08483, 0.1868, 0.0974, 0.1868, 0.0974, 0.25, 0.08483, 0.4026, 0.1868, 0.3668, 0.1332, 0.3668, 0.1332, 0.4026, 0.1868, 0.3668, 0.3668, 0.4026, 0.3132, 0.4026, 0.3132, 0.3668, 0.3668, 0.4026, 0.3132, 0.3668, 0.3668, 0.3668, 0.3668, 0.4026, 0.3132, 0.1332, 0.1332, 0.1868, 0.0974, 0.1868, 0.0974, 0.1332, 0.1332, 0.4026, 0.1868, 0.4152, 0.25, 0.4152, 0.25, 0.4026, 0.1868, 0.1868, 0.4026, 0.25, 0.4152, 0.25, 0.4152, 0.1868, 0.4026, 0.3132, 0.4026, 0.3668, 0.3668, 0.3668, 0.3668, 0.3132, 0.4026, 0.25, 0.4152, 0.1868, 0.4026, 0.1868, 0.4026, 0.25, 0.4152, 0.3668, 0.1332, 0.3132, 0.0974, 0.3132, 0.0974, 0.3668, 0.1332, 0.0974, 0.3132, 0.1332, 0.3668, 0.1332, 0.3668, 0.0974, 0.3132, 0.3668, 0.3668, 0.3132, 0.4026, 0.3132, 0.4026, 0.3668, 0.3668, 0.3132, 0.0974, 0.3668, 0.1332, 0.3668, 0.1332, 0.3132, 0.0974, 0.1332, 0.3668, 0.1868, 0.4026, 0.1868, 0.4026, 0.1332, 0.3668, 0.1332, 0.3668, 0.0974, 0.3132, 0.0974, 0.3132, 0.1332, 0.3668, 0.1868, 0.4026, 0.1332, 0.3668, 0.1332, 0.3668, 0.1868, 0.4026, 0.1332, 0.1332, 0.0974, 0.1868, 0.0974, 0.1868, 0.1332, 0.1332, 0.4026, 0.3132, 0.4152, 0.25, 0.4152, 0.25, 0.4026, 0.3132, 0.0974, 0.1868, 0.08483, 0.25, 0.08483, 0.25, 0.0974, 0.1868, 0.25, 0.08483, 0.3132, 0.0974, 0.25, 0.08483, 0.08483, 0.25, 0.0974, 0.1868, 0.0974, 0.1868, 0.08483, 0.25, 0.3668, 0.3668, 0.3132, 0.4026, 0.3132, 0.4026, 0.3668, 0.3668, 0.0974, 0.1868, 0.1332, 0.1332, 0.1332, 0.1332, 0.0974, 0.1868, 0.3132, 0.4026, 0.25, 0.4152, 0.25, 0.4152, 0.3132, 0.4026, 0.25, 0.4152, 0.1868, 0.4026, 0.1868, 0.4026, 0.25, 0.4152, 0.3668, 0.1332, 0.4026, 0.1868, 0.4026, 0.1868, 0.3668, 0.1332, 0.1868, 0.4026, 0.1332, 0.3668, 0.1332, 0.3668, 0.1868, 0.4026, 0.4026, 0.1868, 0.4152, 0.25, 0.4152, 0.25, 0.4026, 0.1868, 0.1332, 0.1332, 0.1868, 0.0974, 0.1868, 0.0974, 0.1332, 0.1332, 0.1868, 0.0974, 0.25, 0.08483, 0.25, 0.08483, 0.1868, 0.0974, 0.1332, 0.3668, 0.0974, 0.3132, 0.0974, 0.3132, 0.1332, 0.3668, 0.4152, 0.25, 0.4026, 0.3132, 0.4026, 0.3132, 0.4152, 0.25, 0.0974, 0.3132, 0.08483, 0.25, 0.08483, 0.25, 0.0974, 0.3132, 0.4026, 0.3132, 0.3668, 0.3668, 0.3668, 0.3668, 0.4026, 0.3132, 0.25, 0.08483, 0.3132, 0.0974, 0.3132, 0.0974, 0.25, 0.08483, 0.1868, 0.4026, 0.1332, 0.3668, 0.1868, 0.4026, 0.3132, 0.0974, 0.3668, 0.1332, 0.3132, 0.0974, 0.1332, 0.3668, 0.0974, 0.3132, 0.1332, 0.3668, 0.3668, 0.1332, 0.4026, 0.1868, 0.3668, 0.1332, 0.0974, 0.3132, 0.08483, 0.25, 0.0974, 0.3132, 0.4026, 0.1868, 0.4152, 0.25, 0.4026, 0.1868, 0.08483, 0.25, 0.0974, 0.1868, 0.08483, 0.25, 0.4152, 0.25, 0.4026, 0.3132, 0.4152, 0.25, 0.0974, 0.1868, 0.1332, 0.1332, 0.0974, 0.1868, 0.4026, 0.3132, 0.3668, 0.3668, 0.4026, 0.3132, 0.1332, 0.1332, 0.1868, 0.0974, 0.1332, 0.1332, 0.3668, 0.3668, 0.3132, 0.4026, 0.3668, 0.3668, 0.1868, 0.0974, 0.25, 0.08483, 0.1868, 0.0974, 0.25, 0.4152, 0.1868, 0.4026, 0.25, 0.4152, 0.3132, 0.4026, 0.25, 0.4152, 0.3132, 0.4026])
me_cylinder_003.materials.append(mat_madeira_chao)
me_cylinder_003.materials.append(mat_rope_001)
me_cylinder_003.use_remesh_fix_poles = True
me_cylinder_003.use_remesh_preserve_attributes = False
me_cylinder_003.use_mirror_vertex_groups = False
me_cylinder_003.update()
me_cylinder_004 = bpy.data.meshes.new('Cylinder.004')
me_cylinder_004.from_pydata([(0.09087, 2.683, 0.05775), (0.09087, -2.683, 0.05775), (0.1317, 2.683, 0.04084), (0.1317, -2.683, 0.04084), (0.1486, 2.683, 1.148e-07), (0.1486, -2.683, -1.198e-07), (0.1317, 2.683, -0.04084), (0.1317, -2.683, -0.04084), (0.09087, 2.683, -0.05775), (0.09087, -2.683, -0.05775), (0.05003, 2.683, -0.04084), (0.05003, -2.683, -0.04084), (0.03311, 2.683, 1.18e-07), (0.03311, -2.683, -1.166e-07), (0.05003, 2.683, 0.04084), (0.05003, -2.683, 0.04084), (-0.0275, -1.999, 3.742), (-0.0275, 1.999, 3.742), (-0.04003, -1.999, 3.712), (-0.04003, 1.999, 3.712), (-0.02736, -1.999, 3.681), (-0.02736, 1.999, 3.681), (0.003088, -1.999, 3.669), (0.003088, 1.999, 3.669), (0.03348, -1.999, 3.682), (0.03348, 1.999, 3.682), (0.04602, -1.999, 3.712), (0.04602, 1.999, 3.712), (0.03335, -1.999, 3.742), (0.03335, 1.999, 3.742), (0.0029, -1.999, 3.755), (0.0029, 1.999, 3.755), (0.09969, -2.683, 3.196), (0.08278, -2.683, 3.155), (0.04194, -2.683, 3.138), (0.1381, -2.389, 0.0225), (0.1016, -2.389, 3.166), (0.3075, -2.389, 0.2356), (0.2885, -2.389, 2.938), (0.6372, -2.389, 0.8579), (0.7493, -2.389, 1.59), (0.6269, -2.389, 2.32), (0.1381, 2.404, 0.0225), (0.1016, 2.404, 3.166), (0.2885, 2.404, 2.938), (0.4001, -1.793, 5.453), (0.6269, 2.404, 2.32), (0.4921, -1.793, 4.904), (0.4078, -1.793, 4.354), (0.7493, 2.404, 1.59), (0.1458, -1.793, 5.917), (0.1601, -1.793, 3.887), (0.6372, 2.404, 0.8579), (0.005365, -1.793, 6.089), (0.03275, -1.793, 3.726), (0.3075, 2.404, 0.2356), (0.1601, 1.808, 3.887), (0.4078, 1.808, 4.354), (0.4921, 1.808, 4.904), (0.4001, 1.808, 5.453), (0.1458, 1.808, 5.917), (0.005365, 1.808, 6.089), (0.03275, 1.808, 3.726), (0.09087, 2.677, 0.04999), (0.09087, -2.677, 0.04999), (0.1262, 2.677, 0.03535), (0.1262, -2.677, 0.03535), (0.1409, 2.677, 1.149e-07), (0.1409, -2.677, -1.245e-07), (0.1262, 2.677, -0.03535), (0.1262, -2.677, -0.03535), (0.09087, 2.677, -0.04999), (0.09087, -2.677, -0.04999), (0.05552, 2.677, -0.03535), (0.05552, -2.677, -0.03535), (0.04088, 2.677, 1.18e-07), (0.04088, -2.677, -1.214e-07), (0.05552, 2.677, 0.03535), (0.05552, -2.677, 0.03535), (-0.02199, -1.993, 3.737), (-0.02199, 1.993, 3.737), (-0.03227, -1.993, 3.712), (-0.03227, 1.993, 3.712), (-0.02188, -1.993, 3.687), (-0.02188, 1.993, 3.687), (0.003071, -1.993, 3.677), (0.003071, 1.993, 3.677), (0.02798, -1.993, 3.687), (0.02798, 1.993, 3.687), (0.03825, -1.993, 3.712), (0.03825, 1.993, 3.712), (0.02787, -1.993, 3.737), (0.02787, 1.993, 3.737), (0.002917, -1.993, 3.747), (0.002917, 1.993, 3.747), (0.09945, -2.677, 3.188), (0.08258, -2.677, 3.148), (0.04184, -2.677, 3.131), (0.1302, -2.389, 0.02873), (0.0939, -2.389, 3.16), (0.2991, -2.389, 0.2411), (0.2802, -2.389, 2.932), (0.6277, -2.389, 0.861), (0.7393, -2.389, 1.59), (0.6174, -2.389, 2.317), (0.1302, 2.404, 0.02873), (0.0939, 2.404, 3.16), (0.2802, 2.404, 2.932), (0.3907, -1.793, 5.45), (0.6174, 2.404, 2.317), (0.4821, -1.793, 4.904), (0.3983, -1.793, 4.357), (0.7393, 2.404, 1.59), (0.1375, -1.793, 5.912), (0.1517, -1.793, 3.892), (0.6277, 2.404, 0.861), (-0.002375, -1.793, 6.083), (0.02492, -1.793, 3.733), (0.2991, 2.404, 0.2411), (0.1517, 1.808, 3.892), (0.3983, 1.808, 4.357), (0.4821, 1.808, 4.904), (0.3907, 1.808, 5.45), (0.1375, 1.808, 5.912), (-0.002375, 1.808, 6.083), (0.02492, 1.808, 3.733)], [(33, 32), (34, 33), (96, 95), (97, 96)], [(0, 1, 3, 2), (2, 3, 5, 4), (4, 5, 7, 6), (6, 7, 9, 8), (8, 9, 11, 10), (10, 11, 13, 12), (3, 1, 15, 13, 11, 9, 7, 5), (12, 13, 15, 14), (14, 15, 1, 0), (0, 2, 4, 6, 8, 10, 12, 14), (17, 16, 30, 31), (21, 20, 18, 19), (23, 22, 20, 21), (25, 24, 22, 23), (27, 26, 24, 25), (29, 28, 26, 27), (28, 30, 16, 18, 20, 22, 24, 26), (31, 30, 28, 29), (19, 18, 16, 17), (31, 29, 27, 25, 23, 21, 19, 17), (37, 55, 52, 39), (39, 52, 49, 40), (40, 49, 46, 41), (44, 38, 41, 46), (53, 50, 60, 61), (36, 38, 44, 43), (54, 62, 56, 51), (47, 58, 59, 45), (51, 56, 57, 48), (60, 50, 45, 59), (48, 57, 58, 47), (35, 42, 55, 37), (63, 65, 66, 64), (65, 67, 68, 66), (67, 69, 70, 68), (69, 71, 72, 70), (71, 73, 74, 72), (73, 75, 76, 74), (66, 68, 70, 72, 74, 76, 78, 64), (75, 77, 78, 76), (77, 63, 64, 78), (63, 77, 75, 73, 71, 69, 67, 65), (80, 94, 93, 79), (84, 82, 81, 83), (86, 84, 83, 85), (88, 86, 85, 87), (90, 88, 87, 89), (92, 90, 89, 91), (91, 89, 87, 85, 83, 81, 79, 93), (94, 92, 91, 93), (82, 80, 79, 81), (94, 80, 82, 84, 86, 88, 90, 92), (100, 102, 115, 118), (102, 103, 112, 115), (103, 104, 109, 112), (107, 109, 104, 101), (116, 124, 123, 113), (99, 106, 107, 101), (117, 114, 119, 125), (110, 108, 122, 121), (114, 111, 120, 119), (123, 122, 108, 113), (111, 110, 121, 120), (98, 100, 118, 105), (41, 38, 101, 104), (40, 41, 104, 103), (39, 40, 103, 102), (37, 39, 102, 100), (35, 37, 100, 98), (38, 36, 99, 101), (45, 50, 113, 108), (62, 54, 117, 125), (53, 61, 124, 116), (47, 45, 108, 110), (48, 47, 110, 111), (51, 48, 111, 114), (50, 53, 116, 113), (54, 51, 114, 117), (36, 43, 106, 99), (42, 35, 98, 105), (55, 42, 105, 118), (52, 55, 118, 115), (49, 52, 115, 112), (46, 49, 112, 109), (44, 46, 109, 107), (43, 44, 107, 106), (61, 60, 123, 124), (60, 59, 122, 123), (59, 58, 121, 122), (58, 57, 120, 121), (57, 56, 119, 120), (56, 62, 125, 119)])
me_cylinder_004.polygons.foreach_set('use_smooth', [True] * 92)
me_cylinder_004.polygons.foreach_set('material_index', [0, 0, 0, 0, 0, 0, 0, 0, 0, 0, 0, 0, 0, 0, 0, 0, 0, 0, 0, 0, 3, 3, 3, 3, 3, 3, 3, 3, 3, 3, 3, 3, 0, 0, 0, 0, 0, 0, 0, 0, 0, 0, 0, 0, 0, 0, 0, 0, 0, 0, 0, 0, 3, 3, 3, 3, 3, 3, 3, 3, 3, 3, 3, 3, 3, 3, 3, 3, 3, 3, 3, 3, 3, 3, 3, 3, 3, 3, 3, 3, 3, 3, 3, 3, 3, 3, 3, 3, 3, 3, 3, 3])
_uv = me_cylinder_004.uv_layers.new(name='UVMap')
_uv.uv.foreach_set('vector', [-0.3419, 0.8409, -0.3419, 1.341, -0.4669, 1.341, -0.4669, 0.8409, -0.4669, 0.8409, -0.4669, 1.341, -0.5919, 1.341, -0.5919, 0.8409, -0.5919, 0.8409, -0.5919, 1.341, -0.7169, 1.341, -0.7169, 0.8409, -0.7169, 0.8409, -0.7169, 1.341, -0.8419, 1.341, -0.8419, 0.8409, -0.8419, 0.8409, -0.8419, 1.341, -0.9669, 1.341, -0.9669, 0.8409, -0.9669, 0.8409, -0.9669, 1.341, -1.092, 1.341, -1.092, 0.8409, -0.9615, -0.03574, -1.131, 0.03455, -1.301, -0.03574, -1.371, -0.2054, -1.301, -0.3752, -1.131, -0.4454, -0.9615, -0.3752, -0.8912, -0.2054, -1.092, 0.8409, -1.092, 1.341, -1.217, 1.341, -1.217, 0.8409, -1.217, 0.8409, -1.217, 1.341, -1.342, 1.341, -1.342, 0.8409, -0.6312, 0.03455, -0.4615, -0.03574, -0.3912, -0.2054, -0.4615, -0.3752, -0.6312, -0.4454, -0.8009, -0.3752, -0.8712, -0.2054, -0.8009, -0.03574, -2.545, 0.317, -2.545, 0.817, -2.67, 0.817, -2.67, 0.317, -2.295, 0.317, -2.295, 0.817, -2.42, 0.817, -2.42, 0.317, -2.17, 0.317, -2.17, 0.817, -2.295, 0.817, -2.295, 0.317, -2.045, 0.317, -2.045, 0.817, -2.17, 0.817, -2.17, 0.317, -1.92, 0.317, -1.92, 0.817, -2.045, 0.817, -2.045, 0.317, -1.795, 0.317, -1.795, 0.817, -1.92, 0.817, -1.92, 0.317, -0.9615, -0.03574, -1.131, 0.03455, -1.301, -0.03574, -1.371, -0.2054, -1.301, -0.3752, -1.131, -0.4454, -0.9615, -0.3752, -0.8912, -0.2054, -1.67, 0.317, -1.67, 0.817, -1.795, 0.817, -1.795, 0.317, -2.42, 0.317, -2.42, 0.817, -2.545, 0.817, -2.545, 0.317, -0.6312, 0.03455, -0.4615, -0.03574, -0.3912, -0.2054, -0.4615, -0.3752, -0.6312, -0.4454, -0.8009, -0.3752, -0.8712, -0.2054, -0.8009, -0.03574, -0.1857, 0.07725, 1.253, 0.07725, 1.253, 0.2909, -0.1857, 0.2909, -0.1857, 0.2909, 1.253, 0.2909, 1.253, 0.5155, -0.1857, 0.5155, -0.1857, 0.5155, 1.253, 0.5155, 1.253, 0.7402, -0.1857, 0.7402, 1.253, 0.9538, -0.1857, 0.9538, -0.1857, 0.7402, 1.253, 0.7402, -0.008225, 0.1166, -0.008225, 0.1844, 1.029, 0.1844, 1.029, 0.1166, -0.1857, 1.043, -0.1857, 0.9538, 1.253, 0.9538, 1.253, 1.043, -0.008225, 0.9114, 1.029, 0.9114, 1.029, 0.8488, -0.008225, 0.8488, -0.008225, 0.5166, 1.029, 0.5166, 1.029, 0.3463, -0.008225, 0.3463, -0.008225, 0.8488, 1.029, 0.8488, 1.029, 0.6869, -0.008225, 0.6869, 1.029, 0.1844, -0.008225, 0.1844, -0.008225, 0.3463, 1.029, 0.3463, -0.008225, 0.6869, 1.029, 0.6869, 1.029, 0.5166, -0.008225, 0.5166, -0.1857, -0.005329, 1.253, -0.00533, 1.253, 0.07725, -0.1857, 0.07725, -0.3419, 0.8409, -0.4669, 0.8409, -0.4669, 1.341, -0.3419, 1.341, -0.4669, 0.8409, -0.5919, 0.8409, -0.5919, 1.341, -0.4669, 1.341, -0.5919, 0.8409, -0.7169, 0.8409, -0.7169, 1.341, -0.5919, 1.341, -0.7169, 0.8409, -0.8419, 0.8409, -0.8419, 1.341, -0.7169, 1.341, -0.8419, 0.8409, -0.9669, 0.8409, -0.9669, 1.341, -0.8419, 1.341, -0.9669, 0.8409, -1.092, 0.8409, -1.092, 1.341, -0.9669, 1.341, -0.9615, -0.03574, -0.8912, -0.2054, -0.9615, -0.3752, -1.131, -0.4454, -1.301, -0.3752, -1.371, -0.2054, -1.301, -0.03574, -1.131, 0.03455, -1.092, 0.8409, -1.217, 0.8409, -1.217, 1.341, -1.092, 1.341, -1.217, 0.8409, -1.342, 0.8409, -1.342, 1.341, -1.217, 1.341, -0.6312, 0.03455, -0.8009, -0.03574, -0.8712, -0.2054, -0.8009, -0.3752, -0.6312, -0.4454, -0.4615, -0.3752, -0.3912, -0.2054, -0.4615, -0.03574, -2.545, 0.317, -2.67, 0.317, -2.67, 0.817, -2.545, 0.817, -2.295, 0.317, -2.42, 0.317, -2.42, 0.817, -2.295, 0.817, -2.17, 0.317, -2.295, 0.317, -2.295, 0.817, -2.17, 0.817, -2.045, 0.317, -2.17, 0.317, -2.17, 0.817, -2.045, 0.817, -1.92, 0.317, -2.045, 0.317, -2.045, 0.817, -1.92, 0.817, -1.795, 0.317, -1.92, 0.317, -1.92, 0.817, -1.795, 0.817, -0.9615, -0.03574, -0.8912, -0.2054, -0.9615, -0.3752, -1.131, -0.4454, -1.301, -0.3752, -1.371, -0.2054, -1.301, -0.03574, -1.131, 0.03455, -1.67, 0.317, -1.795, 0.317, -1.795, 0.817, -1.67, 0.817, -2.42, 0.317, -2.545, 0.317, -2.545, 0.817, -2.42, 0.817, -0.6312, 0.03455, -0.8009, -0.03574, -0.8712, -0.2054, -0.8009, -0.3752, -0.6312, -0.4454, -0.4615, -0.3752, -0.3912, -0.2054, -0.4615, -0.03574, -0.1857, 0.07725, -0.1857, 0.2909, 1.253, 0.2909, 1.253, 0.07725, -0.1857, 0.2909, -0.1857, 0.5155, 1.253, 0.5155, 1.253, 0.2909, -0.1857, 0.5155, -0.1857, 0.7402, 1.253, 0.7402, 1.253, 0.5155, 1.253, 0.9538, 1.253, 0.7402, -0.1857, 0.7402, -0.1857, 0.9538, -0.008225, 0.1166, 1.029, 0.1166, 1.029, 0.1844, -0.008225, 0.1844, -0.1857, 1.043, 1.253, 1.043, 1.253, 0.9538, -0.1857, 0.9538, -0.008225, 0.9114, -0.008225, 0.8488, 1.029, 0.8488, 1.029, 0.9114, -0.008225, 0.5166, -0.008225, 0.3463, 1.029, 0.3463, 1.029, 0.5166, -0.008225, 0.8488, -0.008225, 0.6869, 1.029, 0.6869, 1.029, 0.8488, 1.029, 0.1844, 1.029, 0.3463, -0.008225, 0.3463, -0.008225, 0.1844, -0.008225, 0.6869, -0.008225, 0.5166, 1.029, 0.5166, 1.029, 0.6869, -0.1857, -0.005329, -0.1857, 0.07725, 1.253, 0.07725, 1.253, -0.00533, -0.1857, 0.7402, -0.1857, 0.9538, -0.1857, 0.9538, -0.1857, 0.7402, -0.1857, 0.5155, -0.1857, 0.7402, -0.1857, 0.7402, -0.1857, 0.5155, -0.1857, 0.2909, -0.1857, 0.5155, -0.1857, 0.5155, -0.1857, 0.2909, -0.1857, 0.07725, -0.1857, 0.2909, -0.1857, 0.2909, -0.1857, 0.07725, -0.1857, -0.005329, -0.1857, 0.07725, -0.1857, 0.07725, -0.1857, -0.005329, -0.1857, 0.9538, -0.1857, 1.043, -0.1857, 1.043, -0.1857, 0.9538, -0.008225, 0.3463, -0.008225, 0.1844, -0.008225, 0.1844, -0.008225, 0.3463, 1.029, 0.9114, -0.008225, 0.9114, -0.008225, 0.9114, 1.029, 0.9114, -0.008225, 0.1166, 1.029, 0.1166, 1.029, 0.1166, -0.008225, 0.1166, -0.008225, 0.5166, -0.008225, 0.3463, -0.008225, 0.3463, -0.008225, 0.5166, -0.008225, 0.6869, -0.008225, 0.5166, -0.008225, 0.5166, -0.008225, 0.6869, -0.008225, 0.8488, -0.008225, 0.6869, -0.008225, 0.6869, -0.008225, 0.8488, -0.008225, 0.1844, -0.008225, 0.1166, -0.008225, 0.1166, -0.008225, 0.1844, -0.008225, 0.9114, -0.008225, 0.8488, -0.008225, 0.8488, -0.008225, 0.9114, -0.1857, 1.043, 1.253, 1.043, 1.253, 1.043, -0.1857, 1.043, 1.253, -0.00533, -0.1857, -0.005329, -0.1857, -0.005329, 1.253, -0.00533, 1.253, 0.07725, 1.253, -0.00533, 1.253, -0.00533, 1.253, 0.07725, 1.253, 0.2909, 1.253, 0.07725, 1.253, 0.07725, 1.253, 0.2909, 1.253, 0.5155, 1.253, 0.2909, 1.253, 0.2909, 1.253, 0.5155, 1.253, 0.7402, 1.253, 0.5155, 1.253, 0.5155, 1.253, 0.7402, 1.253, 0.9538, 1.253, 0.7402, 1.253, 0.7402, 1.253, 0.9538, 1.253, 1.043, 1.253, 0.9538, 1.253, 0.9538, 1.253, 1.043, 1.029, 0.1166, 1.029, 0.1844, 1.029, 0.1844, 1.029, 0.1166, 1.029, 0.1844, 1.029, 0.3463, 1.029, 0.3463, 1.029, 0.1844, 1.029, 0.3463, 1.029, 0.5166, 1.029, 0.5166, 1.029, 0.3463, 1.029, 0.5166, 1.029, 0.6869, 1.029, 0.6869, 1.029, 0.5166, 1.029, 0.6869, 1.029, 0.8488, 1.029, 0.8488, 1.029, 0.6869, 1.029, 0.8488, 1.029, 0.9114, 1.029, 0.9114, 1.029, 0.8488])
me_cylinder_004.materials.append(mat_wood_003)
me_cylinder_004.materials.append(mat_black_002)
me_cylinder_004.materials.append(mat_red_001)
me_cylinder_004.materials.append(mat_material_002)
me_cylinder_004.use_remesh_fix_poles = True
me_cylinder_004.use_remesh_preserve_attributes = False
me_cylinder_004.use_mirror_vertex_groups = False
me_cylinder_004.update()
me_cylinder_009 = bpy.data.meshes.new('Cylinder.009')
me_cylinder_009.from_pydata([(1.195, 0.04655, -0.6592), (1.521, -0.0175, 0.8025), (1.509, 0.04477, 0.8025), (1.243, 0.1407, -0.6592), (1.296, 0.1574, -0.6592), (1.421, -0.1678, 0.8025), (1.474, -0.1326, 0.8025), (1.421, 0.1345, -0.6592), (1.522, -0.01754, -0.6592), (1.243, -0.1243, 0.8025), (1.296, -0.1666, 0.8025), (1.421, -0.1673, -0.6592), (1.208, 0.1032, -0.6592), (1.207, 0.064, 0.8024), (1.194, 0.005202, 0.8023), (1.359, 0.1548, -0.6592), (1.154, 0.0663, -0.6609), (1.169, 0.1364, -0.6609), (1.28, -0.1807, -0.6609), (1.214, -0.1106, -0.6609), (1.504, -0.1626, -0.6609), (1.437, -0.2069, -0.6609), (1.548, 0.06095, -0.6609), (1.564, -0.01754, -0.6609), (1.474, 0.09756, 0.9662), (1.509, -0.07978, 0.9662), (1.359, -0.1802, 0.9662), (1.208, -0.05788, 0.9662), (1.244, 0.1115, 0.9662), (1.296, 0.1371, 0.9662), (1.421, 0.1328, 0.9662), (1.359, 0.1452, 0.9662), (1.196, 0.009095, 0.9662), (1.359, 0.1452, 0.8025), (1.421, 0.1328, 0.8025), (1.208, 0.06801, 0.9662), (1.296, -0.1649, 0.9662), (1.296, 0.1351, 0.8025), (1.243, 0.1079, 0.8025), (1.244, -0.1205, 0.9662), (1.207, -0.06212, 0.8024), (1.474, -0.1326, 0.9662), (1.359, -0.1802, 0.8025), (1.421, -0.1678, 0.9662), (1.509, -0.07978, 0.8025), (1.509, 0.04477, 0.9662), (1.474, 0.09756, 0.8025), (1.521, -0.0175, 0.9662), (1.208, -0.02233, -0.6592), (1.504, 0.1275, -0.4546), (1.548, -0.09604, -0.4546), (1.296, -0.1451, -0.6592), (1.359, -0.1723, -0.6592), (1.359, -0.2162, -0.4546), (1.168, -0.02272, -0.4548), (1.474, -0.133, -0.6592), (1.509, -0.08001, -0.6592), (1.213, 0.1788, -0.4547), (1.28, 0.1976, -0.4546), (1.509, 0.04492, -0.6592), (1.474, 0.09788, -0.6592), (1.437, 0.1721, -0.4546), (1.243, -0.09109, -0.6592), (1.359, 0.1947, -0.4546), (1.151, 0.06562, -0.4548), (1.359, 0.1957, -0.6609), (1.437, 0.1722, -0.6609), (1.168, 0.1352, -0.4548), (1.28, -0.1826, -0.4546), (1.28, 0.1995, -0.6609), (1.214, 0.1808, -0.6609), (1.213, -0.1127, -0.4546), (1.169, -0.02148, -0.6609), (1.504, -0.1626, -0.4546), (1.359, -0.2152, -0.6609), (1.437, -0.207, -0.4546), (1.548, -0.09604, -0.6609), (1.548, 0.06095, -0.4546), (1.504, 0.1275, -0.6609), (1.564, -0.01754, -0.4546), (1.228, -0.002822, 0.8055), (1.154, 0.0663, -0.6609), (1.229, 0.0001211, 0.963), (1.151, 0.06562, -0.4548), (0.8147, 0.2336, 0.8008), (0.8813, 0.2414, -0.6481), (0.8258, 0.2288, 0.9739), (0.8746, 0.2453, -0.4445), (-2.28, -0.05372, 0.2594), (-1.93, 0.07882, -1.039), (-1.292, 0.09091, 0.9023), (-1.788, 0.02848, -0.802), (0.7867, 0.3158, 0.1416), (-2.618, -0.01081, -0.3054), (0.8264, 0.2956, -0.1519), (-1.772, 0.004019, -0.3927), (0.7907, 0.2716, 0.4548), (-1.468, 0.04535, 0.3155), (-1.052, 0.1757, -0.4398), (-1.054, 0.2816, 0.7699), (-1.03, 0.1665, -0.6613), (-1.037, 0.2765, 1.003), (-1.027, 0.3147, 0.247), (-0.9837, 0.2883, -0.054), (-1.034, 0.3084, 0.5203), (-0.1485, 0.8045, 0.8245), (0.2702, 0.6949, 0.7896), (-0.03073, 0.7538, -0.5984), (0.4249, 0.585, -0.6121), (0.4198, 0.5884, -0.4039), (-0.03712, 0.7649, -0.3694), (0.304, 0.6631, 1.028), (-0.1272, 0.7914, 1.056), (0.2882, 0.6914, 0.1804), (-0.1482, 0.8465, 0.2809), (0.3521, 0.6591, -0.09939), (-0.09518, 0.8198, -0.016), (0.2656, 0.7051, 0.4754), (-0.1493, 0.8277, 0.5498), (0.8506, 0.2796, -0.2976), (-1.675, -0.005755, -0.5541), (-1.02, 0.235, -0.2396), (0.3868, 0.6254, -0.2502), (-0.06545, 0.7936, -0.1884), (-2.225, -0.03752, 0.1747), (-1.777, -0.01333, 0.1822), (-1.488, -0.01022, 0.7479), (-1.756, -0.04171, 0.4754), (-2.128, -0.0541, 0.273), (-1.489, -0.01095, 0.03783), (-1.815, -0.04943, -0.2332), (-2.254, -0.03412, -0.3579), (-1.901, -0.01116, -0.07995), (-2.307, -0.01029, -0.2682), (-1.713, 0.06259, -0.9754), (-1.508, 0.03918, -0.9075), (-2.198, -0.03709, -0.4516), (-1.8, -0.0412, -0.4037), (-1.71, 0.05555, -0.87), (-2.163, -0.0527, 0.2364), (-1.766, -0.04538, 0.3667), (-1.48, -0.01471, 0.5917), (-0.4745, 0.6958, 0.8336), (-0.6976, 0.5511, 0.8219), (-0.6008, 0.525, -0.5378), (-0.3767, 0.6655, -0.5392), (-0.6073, 0.545, -0.3197), (-0.3832, 0.6784, -0.3186), (-0.4603, 0.6862, 1.066), (-0.6836, 0.5415, 1.054), (-0.4627, 0.7364, 0.2929), (-0.6857, 0.5857, 0.2848), (-0.6478, 0.5717, 0.01318), (-0.4247, 0.7215, 0.02083), (-0.6867, 0.573, 0.5545), (-0.4635, 0.7191, 0.5607), (-0.4035, 0.7028, -0.1446), (-0.6272, 0.5649, -0.1489), (-12.96, -0.2227, -3.205), (-12.89, -0.2071, -3.205), (-13.11, -0.1626, -3.205), (-13.13, -0.01754, -3.203)], [(159, 158)], [(6, 5, 43, 41), (14, 13, 35, 32), (51, 62, 19, 18), (66, 78, 49, 61), (33, 34, 30, 31), (34, 46, 24, 30), (72, 16, 64, 54), (16, 17, 67, 64), (40, 14, 32, 27), (60, 59, 22, 78), (15, 7, 66, 65), (19, 72, 54, 71), (9, 40, 27, 39), (10, 9, 39, 36), (42, 10, 36, 26), (8, 56, 76, 23), (11, 52, 74, 21), (18, 19, 71, 68), (5, 42, 26, 43), (1, 44, 25, 47), (46, 2, 45, 24), (38, 37, 29, 28), (56, 55, 20, 76), (52, 51, 18, 74), (0, 12, 17, 16), (20, 21, 75, 73), (74, 18, 68, 53), (44, 6, 41, 25), (13, 38, 28, 35), (65, 66, 61, 63), (2, 1, 47, 45), (37, 33, 31, 29), (21, 74, 53, 75), (23, 76, 50, 79), (78, 22, 77, 49), (70, 69, 58, 57), (4, 15, 65, 69), (7, 60, 78, 66), (76, 20, 73, 50), (55, 11, 21, 20), (12, 3, 70, 17), (17, 70, 57, 67), (3, 4, 69, 70), (22, 23, 79, 77), (69, 65, 63, 58), (62, 48, 72, 19), (59, 8, 23, 22), (48, 0, 16, 72), (81, 85, 87, 83), (80, 84, 86, 82), (121, 98, 91, 120), (100, 135, 91, 98), (99, 141, 126, 90, 101), (104, 102, 129, 97), (102, 103, 95, 129), (99, 104, 97, 141), (144, 100, 98, 146), (152, 157, 121, 103), (114, 116, 153, 150), (105, 118, 155, 142), (107, 145, 147, 110), (123, 110, 147, 156), (119, 87, 109, 122), (122, 109, 110, 123), (154, 151, 102, 104), (85, 108, 109, 87), (108, 107, 110, 109), (157, 146, 98, 121), (84, 106, 111, 86), (106, 105, 112, 111), (143, 154, 104, 99), (96, 92, 113, 117), (117, 113, 114, 118), (151, 152, 103, 102), (92, 94, 115, 113), (113, 115, 116, 114), (118, 114, 150, 155), (84, 96, 117, 106), (106, 117, 118, 105), (105, 142, 148, 112), (115, 122, 123, 116), (94, 119, 122, 115), (116, 123, 156, 153), (103, 121, 120, 95), (129, 95, 137, 130), (130, 137, 136, 131), (131, 136, 93), (91, 135, 134, 138), (138, 134, 89), (141, 97, 125, 140), (140, 125, 124, 139), (139, 124, 88), (126, 141, 140, 127), (127, 140, 139, 128), (128, 139, 88), (97, 129, 130, 132), (132, 130, 131, 133), (133, 131, 93), (157, 152, 153, 156), (147, 145, 144, 146), (148, 142, 143, 149), (151, 154, 155, 150), (152, 151, 150, 153), (154, 143, 142, 155), (146, 157, 156, 147), (143, 99, 101, 149)])
me_cylinder_009.polygons.foreach_set('use_smooth', [True] * 106)
_uv = me_cylinder_009.uv_layers.new(name='UVMap')
_uv.uv.foreach_set('vector', [0.1251, 0.8835, 0.141, 0.8853, 0.1531, 0.9974, 0.1082, 0.9964, 0.1719, 0.7948, 0.1615, 0.7775, 0.2199, 0.6677, 0.2505, 0.7351, 0.1226, 0.2389, 0.1336, 0.2398, 0.1347, 0.2504, 0.1207, 0.2495, 0.1387, 0.1455, 0.1246, 0.1443, 0.1096, 0.03596, 0.1533, 0.03632, 0.1163, 0.7721, 0.1041, 0.7874, 0.03368, 0.7163, 0.06909, 0.6636, 0.1041, 0.7874, 0.09686, 0.8086, 0.01493, 0.7837, 0.03368, 0.7163, 0.1479, 0.2438, 0.1586, 0.23, 0.2176, 0.2877, 0.1879, 0.3308, 0.1586, 0.23, 0.1649, 0.2111, 0.2337, 0.2322, 0.2176, 0.2877, 0.177, 0.8175, 0.1719, 0.7948, 0.2505, 0.7351, 0.2598, 0.8091, 0.1257, 0.1553, 0.1151, 0.1607, 0.1112, 0.1512, 0.1246, 0.1443, 0.1469, 0.1636, 0.1369, 0.1563, 0.1387, 0.1455, 0.1513, 0.1547, 0.1347, 0.2504, 0.1479, 0.2438, 0.1879, 0.3308, 0.1488, 0.3541, 0.1758, 0.8415, 0.177, 0.8175, 0.2598, 0.8091, 0.2499, 0.8774, 0.1686, 0.8631, 0.1758, 0.8415, 0.2499, 0.8774, 0.2254, 0.9315, 0.1561, 0.8783, 0.1686, 0.8631, 0.2254, 0.9315, 0.194, 0.974, 0.1067, 0.1718, 0.1019, 0.187, 0.09442, 0.1842, 0.1007, 0.1652, 0.1051, 0.2194, 0.1125, 0.2318, 0.108, 0.2405, 0.09859, 0.225, 0.1207, 0.2495, 0.1347, 0.2504, 0.1488, 0.3541, 0.1071, 0.3536, 0.141, 0.8853, 0.1561, 0.8783, 0.194, 0.974, 0.1531, 0.9974, 0.1006, 0.8545, 0.1109, 0.8725, 0.06588, 0.9698, 0.033, 0.9205, 0.09686, 0.8086, 0.09566, 0.8321, 0.01492, 0.8553, 0.01493, 0.7837, 0.1475, 0.7669, 0.1315, 0.7651, 0.1166, 0.6345, 0.1695, 0.635, 0.1019, 0.187, 0.1013, 0.2037, 0.09383, 0.2052, 0.09442, 0.1842, 0.1125, 0.2318, 0.1226, 0.2389, 0.1207, 0.2495, 0.108, 0.2405, 0.1526, 0.2233, 0.1576, 0.2083, 0.1649, 0.2111, 0.1586, 0.23, 0.09383, 0.2052, 0.09859, 0.225, 0.03882, 0.2857, 0.02255, 0.2276, 0.108, 0.2405, 0.1207, 0.2495, 0.1071, 0.3536, 0.06855, 0.3298, 0.1109, 0.8725, 0.1251, 0.8835, 0.1082, 0.9964, 0.06588, 0.9698, 0.1615, 0.7775, 0.1475, 0.7669, 0.1695, 0.635, 0.2199, 0.6677, 0.1513, 0.1547, 0.1387, 0.1455, 0.1533, 0.03632, 0.1938, 0.06187, 0.09566, 0.8321, 0.1006, 0.8545, 0.033, 0.9205, 0.01492, 0.8553, 0.1315, 0.7651, 0.1163, 0.7721, 0.06909, 0.6636, 0.1166, 0.6345, 0.09859, 0.225, 0.108, 0.2405, 0.06855, 0.3298, 0.03882, 0.2857, 0.1007, 0.1652, 0.09442, 0.1842, 0.02248, 0.1643, 0.03893, 0.1055, 0.1246, 0.1443, 0.1112, 0.1512, 0.06949, 0.06036, 0.1096, 0.03596, 0.1658, 0.1897, 0.1605, 0.1702, 0.2248, 0.1093, 0.2346, 0.1723, 0.1543, 0.1759, 0.1469, 0.1636, 0.1513, 0.1547, 0.1605, 0.1702, 0.1369, 0.1563, 0.1257, 0.1553, 0.1246, 0.1443, 0.1387, 0.1455, 0.09442, 0.1842, 0.09383, 0.2052, 0.02255, 0.2276, 0.02248, 0.1643, 0.1013, 0.2037, 0.1051, 0.2194, 0.09859, 0.225, 0.09383, 0.2052, 0.1576, 0.2083, 0.1582, 0.1916, 0.1658, 0.1897, 0.1649, 0.2111, 0.1649, 0.2111, 0.1658, 0.1897, 0.2346, 0.1723, 0.2337, 0.2322, 0.1582, 0.1916, 0.1543, 0.1759, 0.1605, 0.1702, 0.1658, 0.1897, 0.1112, 0.1512, 0.1007, 0.1652, 0.03893, 0.1055, 0.06949, 0.06036, 0.1605, 0.1702, 0.1513, 0.1547, 0.1938, 0.06187, 0.2248, 0.1093, 0.1336, 0.2398, 0.1441, 0.2344, 0.1479, 0.2438, 0.1347, 0.2504, 0.1151, 0.1607, 0.1067, 0.1718, 0.1007, 0.1652, 0.1112, 0.1512, 0.1441, 0.2344, 0.1526, 0.2233, 0.1586, 0.23, 0.1479, 0.2438, 0.1417, 0.08441, 0.1417, 0.09367, 0.1417, 0.192, 0.1417, 0.1839, 0.1417, 0.7762, 0.1417, 0.7809, 0.1417, 0.8941, 0.1417, 0.8895, 0.5681, 0.3175, 0.5866, 0.2319, 0.7844, 0.1945, 0.7183, 0.2819, 0.5816, 0.1263, 0.8016, 0.1138, 0.7844, 0.1945, 0.5866, 0.2319, 0.567, 0.8004, 0.751, 0.7929, 0.7487, 0.8626, 0.6583, 0.8912, 0.558, 0.9114, 0.5623, 0.6782, 0.5613, 0.5441, 0.7486, 0.5004, 0.7464, 0.6509, 0.5613, 0.5441, 0.5503, 0.3993, 0.7515, 0.3637, 0.7486, 0.5004, 0.567, 0.8004, 0.5623, 0.6782, 0.7464, 0.6509, 0.751, 0.7929, 0.4234, 0.1587, 0.5816, 0.1263, 0.5866, 0.2319, 0.4239, 0.2643, 0.4349, 0.4264, 0.4293, 0.3475, 0.5681, 0.3175, 0.5503, 0.3993, 0.2642, 0.5504, 0.2489, 0.4062, 0.3595, 0.4278, 0.3702, 0.5599, 0.2604, 0.8132, 0.2627, 0.6802, 0.3685, 0.6895, 0.37, 0.8218, 0.2319, 0.1224, 0.3479, 0.1555, 0.3483, 0.2622, 0.2322, 0.2331, 0.2404, 0.3218, 0.2322, 0.2331, 0.3483, 0.2622, 0.3538, 0.3471, 0.002784, 0.2581, 0.002784, 0.1865, 0.07891, 0.2112, 0.08889, 0.2867, 0.08889, 0.2867, 0.07891, 0.2112, 0.2322, 0.2331, 0.2404, 0.3218, 0.4439, 0.6893, 0.4456, 0.5585, 0.5613, 0.5441, 0.5623, 0.6782, 0.002784, 0.08815, 0.07884, 0.1107, 0.07891, 0.2112, 0.002784, 0.1865, 0.07884, 0.1107, 0.2319, 0.1224, 0.2322, 0.2331, 0.07891, 0.2112, 0.4293, 0.3475, 0.4239, 0.2643, 0.5866, 0.2319, 0.5681, 0.3175, 0.002784, 0.7754, 0.1198, 0.7901, 0.1062, 0.9049, 0.002784, 0.8885, 0.1198, 0.7901, 0.2604, 0.8132, 0.2512, 0.9247, 0.1062, 0.9049, 0.4453, 0.819, 0.4439, 0.6893, 0.5623, 0.6782, 0.567, 0.8004, 0.002784, 0.6231, 0.002784, 0.4718, 0.1188, 0.4971, 0.1241, 0.6392, 0.1241, 0.6392, 0.1188, 0.4971, 0.2642, 0.5504, 0.2627, 0.6802, 0.4456, 0.5585, 0.4349, 0.4264, 0.5503, 0.3993, 0.5613, 0.5441, 0.002784, 0.4718, 0.002784, 0.3291, 0.09945, 0.3608, 0.1188, 0.4971, 0.1188, 0.4971, 0.09945, 0.3608, 0.2489, 0.4062, 0.2642, 0.5504, 0.2627, 0.6802, 0.2642, 0.5504, 0.3702, 0.5599, 0.3685, 0.6895, 0.002784, 0.7754, 0.002784, 0.6231, 0.1241, 0.6392, 0.1198, 0.7901, 0.1198, 0.7901, 0.1241, 0.6392, 0.2627, 0.6802, 0.2604, 0.8132, 0.2604, 0.8132, 0.37, 0.8218, 0.3632, 0.9338, 0.2512, 0.9247, 0.09945, 0.3608, 0.08889, 0.2867, 0.2404, 0.3218, 0.2489, 0.4062, 0.002784, 0.3291, 0.002784, 0.2581, 0.08889, 0.2867, 0.09945, 0.3608, 0.2489, 0.4062, 0.2404, 0.3218, 0.3538, 0.3471, 0.3595, 0.4278, 0.5503, 0.3993, 0.5681, 0.3175, 0.7183, 0.2819, 0.7515, 0.3637, 0.7486, 0.5004, 0.7515, 0.3637, 0.8964, 0.4241, 0.9005, 0.5058, 0.9005, 0.5058, 0.8964, 0.4241, 0.9594, 0.4466, 0.9663, 0.4927, 0.9663, 0.4927, 0.9594, 0.4466, 0.9983, 0.5149, 0.7844, 0.1945, 0.8016, 0.1138, 0.8957, 0.1698, 0.8942, 0.2167, 0.8942, 0.2167, 0.8957, 0.1698, 0.9172, 0.1193, 0.751, 0.7929, 0.7464, 0.6509, 0.8953, 0.7166, 0.8939, 0.8106, 0.8939, 0.8106, 0.8953, 0.7166, 0.961, 0.7574, 0.9527, 0.7871, 0.9527, 0.7871, 0.961, 0.7574, 0.9678, 0.7999, 0.7487, 0.8626, 0.751, 0.7929, 0.8939, 0.8106, 0.8912, 0.8578, 0.8912, 0.8578, 0.8939, 0.8106, 0.9527, 0.7871, 0.948, 0.8042, 0.948, 0.8042, 0.9527, 0.7871, 0.9678, 0.7999, 0.7464, 0.6509, 0.7486, 0.5004, 0.9005, 0.5058, 0.9115, 0.5842, 0.9115, 0.5842, 0.9005, 0.5058, 0.9663, 0.4927, 0.973, 0.538, 0.973, 0.538, 0.9663, 0.4927, 0.9983, 0.5149, 0.4293, 0.3475, 0.4349, 0.4264, 0.3595, 0.4278, 0.3538, 0.3471, 0.3483, 0.2622, 0.3479, 0.1555, 0.4234, 0.1587, 0.4239, 0.2643, 0.3632, 0.9338, 0.37, 0.8218, 0.4453, 0.819, 0.4385, 0.9308, 0.4456, 0.5585, 0.4439, 0.6893, 0.3685, 0.6895, 0.3702, 0.5599, 0.4349, 0.4264, 0.4456, 0.5585, 0.3702, 0.5599, 0.3595, 0.4278, 0.4439, 0.6893, 0.4453, 0.819, 0.37, 0.8218, 0.3685, 0.6895, 0.4239, 0.2643, 0.4293, 0.3475, 0.3538, 0.3471, 0.3483, 0.2622, 0.4453, 0.819, 0.567, 0.8004, 0.558, 0.9114, 0.4385, 0.9308])
me_cylinder_009.materials.append(mat_material)
me_cylinder_009.use_remesh_fix_poles = True
me_cylinder_009.use_remesh_preserve_attributes = False
me_cylinder_009.use_mirror_vertex_groups = False
me_cylinder_009.update()
me_cylinder_012 = bpy.data.meshes.new('Cylinder.012')
me_cylinder_012.from_pydata([(-7.204e-08, 0.8489, -0.6516), (-0.07898, 0.1907, 23.09), (0.3249, 0.7843, -0.6516), (-0.1459, 0.1459, 23.09), (0.6003, 0.6003, -0.6516), (-0.1907, 0.07898, 23.09), (0.7843, 0.3249, -0.6516), (-0.2064, -2.576e-08, 23.09), (0.8489, -3.914e-08, -0.6516), (-0.1907, -0.07898, 23.09), (0.7843, -0.3249, -0.6516), (-0.1459, -0.1459, 23.09), (0.6003, -0.6003, -0.6516), (-0.07898, -0.1907, 23.09), (0.3249, -0.7843, -0.6516), (-1.124e-07, -0.2064, 23.09), (5.614e-08, -0.8489, -0.6516), (0.07898, -0.1907, 23.09), (-0.3249, -0.7843, -0.6516), (0.1459, -0.1459, 23.09), (-0.6003, -0.6003, -0.6516), (0.1907, -0.07898, 23.09), (-0.7843, -0.3249, -0.6516), (0.2064, -7.604e-08, 23.09), (-0.8489, 8.095e-09, -0.6516), (0.1907, 0.07898, 23.09), (-0.7843, 0.3249, -0.6516), (0.1459, 0.1459, 23.09), (-0.6003, 0.6003, -0.6516), (0.07898, 0.1907, 23.09), (-0.3249, 0.7843, -0.6516), (-1.169e-07, 0.2064, 23.09), (-2.261e-08, 0.5307, 2.084), (-7.204e-08, 0.8489, 1.824), (-5.836e-08, 0.7473, 1.988), (0.2031, 0.4903, 2.084), (0.3249, 0.7843, 1.824), (0.286, 0.6904, 1.988), (0.3753, 0.3753, 2.084), (0.6003, 0.6003, 1.824), (0.5284, 0.5284, 1.988), (0.4903, 0.2031, 2.084), (0.7843, 0.3249, 1.824), (0.6904, 0.286, 1.988), (0.5307, -1.58e-07, 2.084), (0.8489, -3.914e-08, 1.824), (0.7473, -8.122e-08, 1.988), (0.4903, -0.2031, 2.084), (0.7843, -0.3249, 1.824), (0.6904, -0.286, 1.988), (0.3753, -0.3753, 2.084), (0.6003, -0.6003, 1.824), (0.5284, -0.5284, 1.988), (0.2031, -0.4903, 2.084), (0.3249, -0.7843, 1.824), (0.286, -0.6904, 1.988), (-1.112e-08, -0.5307, 2.084), (5.614e-08, -0.8489, 1.824), (3.016e-08, -0.7473, 1.988), (-0.2031, -0.4903, 2.084), (-0.3249, -0.7843, 1.824), (-0.286, -0.6904, 1.988), (-0.3753, -0.3753, 2.084), (-0.6003, -0.6003, 1.824), (-0.5284, -0.5284, 1.988), (-0.4903, -0.2031, 2.084), (-0.7843, -0.3249, 1.824), (-0.6904, -0.286, 1.988), (-0.5307, -2.875e-08, 2.084), (-0.8489, 8.095e-09, 1.824), (-0.7473, -4.738e-09, 1.988), (-0.4903, 0.2031, 2.084), (-0.7843, 0.3249, 1.824), (-0.6904, 0.286, 1.988), (-0.3753, 0.3753, 2.084), (-0.6003, 0.6003, 1.824), (-0.5284, 0.5284, 1.988), (-0.2031, 0.4903, 2.084), (-0.3249, 0.7843, 1.824), (-0.286, 0.6904, 1.988), (-7.204e-08, -0.8489, 0.6516), (-0.07898, -0.1907, -23.09), (0.3249, -0.7843, 0.6516), (-0.1459, -0.1459, -23.09), (0.6003, -0.6003, 0.6516), (-0.1907, -0.07899, -23.09), (0.7843, -0.3249, 0.6516), (-0.2064, -1.993e-06, -23.09), (0.8489, 9.61e-08, 0.6516), (-0.1907, 0.07898, -23.09), (0.7843, 0.3249, 0.6516), (-0.1459, 0.1459, -23.09), (0.6003, 0.6003, 0.6516), (-0.07898, 0.1907, -23.09), (0.3249, 0.7843, 0.6516), (-1.124e-07, 0.2064, -23.09), (5.614e-08, 0.8489, 0.6516), (0.07898, 0.1907, -23.09), (-0.3249, 0.7843, 0.6516), (0.1459, 0.1459, -23.09), (-0.6003, 0.6003, 0.6516), (0.1907, 0.07898, -23.09), (-0.7843, 0.3249, 0.6516), (0.2064, -1.942e-06, -23.09), (-0.8489, 4.887e-08, 0.6516), (0.1907, -0.07899, -23.09), (-0.7843, -0.3249, 0.6516), (0.1459, -0.1459, -23.09), (-0.6003, -0.6003, 0.6516), (0.07898, -0.1907, -23.09), (-0.3249, -0.7843, 0.6516), (-1.169e-07, -0.2064, -23.09), (-2.261e-08, -0.5307, -2.084), (-7.204e-08, -0.8489, -1.824), (-5.836e-08, -0.7473, -1.988), (0.2031, -0.4903, -2.084), (0.3249, -0.7843, -1.824), (0.286, -0.6904, -1.988), (0.3753, -0.3753, -2.084), (0.6003, -0.6003, -1.824), (0.5284, -0.5284, -1.988), (0.4903, -0.2031, -2.084), (0.7843, -0.3249, -1.824), (0.6904, -0.286, -1.988), (0.5307, -2.414e-08, -2.084), (0.8489, -1.203e-07, -1.824), (0.7473, -9.259e-08, -1.988), (0.4903, 0.2031, -2.084), (0.7843, 0.3249, -1.824), (0.6904, 0.286, -1.988), (0.3753, 0.3753, -2.084), (0.6003, 0.6003, -1.824), (0.5284, 0.5284, -1.988), (0.2031, 0.4903, -2.084), (0.3249, 0.7843, -1.824), (0.286, 0.6904, -1.988), (-1.112e-08, 0.5307, -2.084), (5.614e-08, 0.8489, -1.824), (3.016e-08, 0.7473, -1.988), (-0.2031, 0.4903, -2.084), (-0.3249, 0.7843, -1.824), (-0.286, 0.6904, -1.988), (-0.3753, 0.3753, -2.084), (-0.6003, 0.6003, -1.824), (-0.5284, 0.5284, -1.988), (-0.4903, 0.2031, -2.084), (-0.7843, 0.3249, -1.824), (-0.6904, 0.286, -1.988), (-0.5307, -1.534e-07, -2.084), (-0.8489, -1.676e-07, -1.824), (-0.7473, -1.691e-07, -1.988), (-0.4903, -0.2031, -2.084), (-0.7843, -0.3249, -1.824), (-0.6904, -0.286, -1.988), (-0.3753, -0.3753, -2.084), (-0.6003, -0.6003, -1.824), (-0.5284, -0.5284, -1.988), (-0.2031, -0.4903, -2.084), (-0.3249, -0.7843, -1.824), (-0.286, -0.6904, -1.988)], [], [(30, 78, 33, 0), (4, 39, 42, 6), (6, 42, 45, 8), (8, 45, 48, 10), (10, 48, 51, 12), (12, 51, 54, 14), (14, 54, 57, 16), (16, 57, 60, 18), (18, 60, 63, 20), (20, 63, 66, 22), (22, 66, 69, 24), (24, 69, 72, 26), (26, 72, 75, 28), (28, 75, 78, 30), (0, 33, 36, 2), (29, 31, 1, 3, 5, 7, 9, 11, 13, 15, 17, 19, 21, 23, 25, 27), (2, 36, 39, 4), (0, 2, 4, 6, 8, 10, 12, 14, 16, 18, 20, 22, 24, 26, 28, 30), (36, 33, 34, 37), (37, 34, 32, 35), (39, 36, 37, 40), (40, 37, 35, 38), (42, 39, 40, 43), (43, 40, 38, 41), (45, 42, 43, 46), (46, 43, 41, 44), (48, 45, 46, 49), (49, 46, 44, 47), (51, 48, 49, 52), (52, 49, 47, 50), (54, 51, 52, 55), (55, 52, 50, 53), (57, 54, 55, 58), (58, 55, 53, 56), (60, 57, 58, 61), (61, 58, 56, 59), (63, 60, 61, 64), (64, 61, 59, 62), (66, 63, 64, 67), (67, 64, 62, 65), (69, 66, 67, 70), (70, 67, 65, 68), (72, 69, 70, 73), (73, 70, 68, 71), (75, 72, 73, 76), (76, 73, 71, 74), (78, 75, 76, 79), (79, 76, 74, 77), (33, 78, 79, 34), (34, 79, 77, 32), (41, 38, 27, 25), (50, 47, 21, 19), (59, 56, 15, 13), (68, 65, 9, 7), (77, 74, 3, 1), (38, 35, 29, 27), (47, 44, 23, 21), (56, 53, 17, 15), (65, 62, 11, 9), (74, 71, 5, 3), (32, 77, 1, 31), (35, 32, 31, 29), (44, 41, 25, 23), (53, 50, 19, 17), (62, 59, 13, 11), (71, 68, 7, 5), (110, 158, 113, 80), (84, 119, 122, 86), (86, 122, 125, 88), (88, 125, 128, 90), (90, 128, 131, 92), (92, 131, 134, 94), (94, 134, 137, 96), (96, 137, 140, 98), (98, 140, 143, 100), (100, 143, 146, 102), (102, 146, 149, 104), (104, 149, 152, 106), (106, 152, 155, 108), (108, 155, 158, 110), (80, 113, 116, 82), (109, 111, 81, 83, 85, 87, 89, 91, 93, 95, 97, 99, 101, 103, 105, 107), (82, 116, 119, 84), (80, 82, 84, 86, 88, 90, 92, 94, 96, 98, 100, 102, 104, 106, 108, 110), (116, 113, 114, 117), (117, 114, 112, 115), (119, 116, 117, 120), (120, 117, 115, 118), (122, 119, 120, 123), (123, 120, 118, 121), (125, 122, 123, 126), (126, 123, 121, 124), (128, 125, 126, 129), (129, 126, 124, 127), (131, 128, 129, 132), (132, 129, 127, 130), (134, 131, 132, 135), (135, 132, 130, 133), (137, 134, 135, 138), (138, 135, 133, 136), (140, 137, 138, 141), (141, 138, 136, 139), (143, 140, 141, 144), (144, 141, 139, 142), (146, 143, 144, 147), (147, 144, 142, 145), (149, 146, 147, 150), (150, 147, 145, 148), (152, 149, 150, 153), (153, 150, 148, 151), (155, 152, 153, 156), (156, 153, 151, 154), (158, 155, 156, 159), (159, 156, 154, 157), (113, 158, 159, 114), (114, 159, 157, 112), (121, 118, 107, 105), (130, 127, 101, 99), (139, 136, 95, 93), (148, 145, 89, 87), (157, 154, 83, 81), (118, 115, 109, 107), (127, 124, 103, 101), (136, 133, 97, 95), (145, 142, 91, 89), (154, 151, 85, 83), (112, 157, 81, 111), (115, 112, 111, 109), (124, 121, 105, 103), (133, 130, 99, 97), (142, 139, 93, 91), (151, 148, 87, 85)])
me_cylinder_012.polygons.foreach_set('use_smooth', [True] * 132)
me_cylinder_012.polygons.foreach_set('material_index', [1, 1, 1, 1, 1, 1, 1, 1, 1, 1, 1, 1, 1, 1, 1, 0, 1, 1, 1, 1, 1, 1, 1, 1, 1, 1, 1, 1, 1, 1, 1, 1, 1, 1, 1, 1, 1, 1, 1, 1, 1, 1, 1, 1, 1, 1, 1, 1, 1, 1, 0, 0, 0, 0, 0, 0, 0, 0, 0, 0, 0, 0, 0, 0, 0, 0, 1, 1, 1, 1, 1, 1, 1, 1, 1, 1, 1, 1, 1, 1, 1, 0, 1, 1, 1, 1, 1, 1, 1, 1, 1, 1, 1, 1, 1, 1, 1, 1, 1, 1, 1, 1, 1, 1, 1, 1, 1, 1, 1, 1, 1, 1, 1, 1, 1, 1, 0, 0, 0, 0, 0, 0, 0, 0, 0, 0, 0, 0, 0, 0, 0, 0])
_uv = me_cylinder_012.uv_layers.new(name='UVMap')
_uv.uv.foreach_set('vector', [0.0625, 0.5, 0.0625, 0.9525, 0.0, 0.9525, 0.0, 0.5, 0.875, 0.5, 0.875, 0.9525, 0.8125, 0.9525, 0.8125, 0.5, 0.8125, 0.5, 0.8125, 0.9525, 0.75, 0.9525, 0.75, 0.5, 0.75, 0.5, 0.75, 0.9525, 0.6875, 0.9525, 0.6875, 0.5, 0.6875, 0.5, 0.6875, 0.9525, 0.625, 0.9525, 0.625, 0.5, 0.625, 0.5, 0.625, 0.9525, 0.5625, 0.9525, 0.5625, 0.5, 0.5625, 0.5, 0.5625, 0.9525, 0.5, 0.9525, 0.5, 0.5, 0.5, 0.5, 0.5, 0.9525, 0.4375, 0.9525, 0.4375, 0.5, 0.4375, 0.5, 0.4375, 0.9525, 0.375, 0.9525, 0.375, 0.5, 0.375, 0.5, 0.375, 0.9525, 0.3125, 0.9525, 0.3125, 0.5, 0.3125, 0.5, 0.3125, 0.9525, 0.25, 0.9525, 0.25, 0.5, 0.25, 0.5, 0.25, 0.9525, 0.1875, 0.9525, 0.1875, 0.5, 0.1875, 0.5, 0.1875, 0.9525, 0.125, 0.9525, 0.125, 0.5, 0.125, 0.5, 0.125, 0.9525, 0.0625, 0.9525, 0.0625, 0.5, 1.0, 0.5, 1.0, 0.9525, 0.9375, 0.9525, 0.9375, 0.5, 0.3132, 0.4026, 0.25, 0.4152, 0.1868, 0.4026, 0.1332, 0.3668, 0.0974, 0.3132, 0.08483, 0.25, 0.0974, 0.1868, 0.1332, 0.1332, 0.1868, 0.0974, 0.25, 0.08483, 0.3132, 0.0974, 0.3668, 0.1332, 0.4026, 0.1868, 0.4152, 0.25, 0.4026, 0.3132, 0.3668, 0.3668, 0.9375, 0.5, 0.9375, 0.9525, 0.875, 0.9525, 0.875, 0.5, 0.75, 0.49, 0.8418, 0.4717, 0.9197, 0.4197, 0.9717, 0.3418, 0.99, 0.25, 0.9717, 0.1582, 0.9197, 0.08029, 0.8418, 0.02827, 0.75, 0.01, 0.6582, 0.02827, 0.5803, 0.08029, 0.5283, 0.1582, 0.51, 0.25, 0.5283, 0.3418, 0.5803, 0.4197, 0.6582, 0.4717, 0.9375, 0.9525, 1.0, 0.9525, 0.9964, 0.9926, 0.9411, 0.9926, 0.3397, 0.4851, 0.257, 0.5015, 0.25, 0.4152, 0.3132, 0.4026, 0.875, 0.9525, 0.9375, 0.9525, 0.9339, 0.9926, 0.8786, 0.9926, 0.4229, 0.4328, 0.3528, 0.4797, 0.3132, 0.4026, 0.3668, 0.3668, 0.8125, 0.9525, 0.875, 0.9525, 0.8714, 0.9926, 0.8161, 0.9926, 0.4797, 0.3528, 0.4328, 0.4229, 0.3668, 0.3668, 0.4026, 0.3132, 0.75, 0.9525, 0.8125, 0.9525, 0.8089, 0.9926, 0.7536, 0.9926, 0.5015, 0.257, 0.4851, 0.3397, 0.4026, 0.3132, 0.4152, 0.25, 0.6875, 0.9525, 0.75, 0.9525, 0.7464, 0.9926, 0.6911, 0.9926, 0.4851, 0.1603, 0.5015, 0.243, 0.4152, 0.25, 0.4026, 0.1868, 0.625, 0.9525, 0.6875, 0.9525, 0.6839, 0.9926, 0.6286, 0.9926, 0.4328, 0.07713, 0.4797, 0.1472, 0.4026, 0.1868, 0.3668, 0.1332, 0.5625, 0.9525, 0.625, 0.9525, 0.6214, 0.9926, 0.5661, 0.9926, 0.3528, 0.02032, 0.4229, 0.06716, 0.3668, 0.1332, 0.3132, 0.0974, 0.5, 0.9525, 0.5625, 0.9525, 0.5589, 0.9926, 0.5036, 0.9926, 0.257, -0.001529, 0.3397, 0.01492, 0.3132, 0.0974, 0.25, 0.08483, 0.4375, 0.9525, 0.5, 0.9525, 0.4964, 0.9926, 0.4411, 0.9926, 0.1603, 0.01492, 0.243, -0.001529, 0.25, 0.08483, 0.1868, 0.0974, 0.375, 0.9525, 0.4375, 0.9525, 0.4339, 0.9926, 0.3786, 0.9926, 0.07713, 0.06716, 0.1472, 0.02032, 0.1868, 0.0974, 0.1332, 0.1332, 0.3125, 0.9525, 0.375, 0.9525, 0.3714, 0.9926, 0.3161, 0.9926, 0.02032, 0.1472, 0.06716, 0.07713, 0.1332, 0.1332, 0.0974, 0.1868, 0.25, 0.9525, 0.3125, 0.9525, 0.3089, 0.9926, 0.2536, 0.9926, -0.001529, 0.243, 0.01492, 0.1603, 0.0974, 0.1868, 0.08483, 0.25, 0.1875, 0.9525, 0.25, 0.9525, 0.2464, 0.9926, 0.1911, 0.9926, 0.01492, 0.3397, -0.001529, 0.257, 0.08483, 0.25, 0.0974, 0.3132, 0.125, 0.9525, 0.1875, 0.9525, 0.1839, 0.9926, 0.1286, 0.9926, 0.06716, 0.4229, 0.02032, 0.3528, 0.0974, 0.3132, 0.1332, 0.3668, 0.0625, 0.9525, 0.125, 0.9525, 0.1214, 0.9926, 0.06607, 0.9926, 0.1472, 0.4797, 0.07713, 0.4328, 0.1332, 0.3668, 0.1868, 0.4026, 0.0, 0.9525, 0.0625, 0.9525, 0.05893, 0.9926, 0.003575, 0.9926, 0.243, 0.5015, 0.1603, 0.4851, 0.1868, 0.4026, 0.25, 0.4152, 0.4026, 0.3132, 0.3668, 0.3668, 0.3668, 0.3668, 0.4026, 0.3132, 0.3668, 0.1332, 0.4026, 0.1868, 0.4026, 0.1868, 0.3668, 0.1332, 0.1868, 0.0974, 0.25, 0.08483, 0.25, 0.08483, 0.1868, 0.0974, 0.08483, 0.25, 0.0974, 0.1868, 0.0974, 0.1868, 0.08483, 0.25, 0.1868, 0.4026, 0.1332, 0.3668, 0.1332, 0.3668, 0.1868, 0.4026, 0.3668, 0.3668, 0.3132, 0.4026, 0.3132, 0.4026, 0.3668, 0.3668, 0.4026, 0.1868, 0.4152, 0.25, 0.4152, 0.25, 0.4026, 0.1868, 0.25, 0.08483, 0.3132, 0.0974, 0.3132, 0.0974, 0.25, 0.08483, 0.0974, 0.1868, 0.1332, 0.1332, 0.1332, 0.1332, 0.0974, 0.1868, 0.1332, 0.3668, 0.0974, 0.3132, 0.0974, 0.3132, 0.1332, 0.3668, 0.25, 0.4152, 0.1868, 0.4026, 0.1868, 0.4026, 0.25, 0.4152, 0.3132, 0.4026, 0.25, 0.4152, 0.25, 0.4152, 0.3132, 0.4026, 0.4152, 0.25, 0.4026, 0.3132, 0.4026, 0.3132, 0.4152, 0.25, 0.3132, 0.0974, 0.3668, 0.1332, 0.3668, 0.1332, 0.3132, 0.0974, 0.1332, 0.1332, 0.1868, 0.0974, 0.1868, 0.0974, 0.1332, 0.1332, 0.0974, 0.3132, 0.08483, 0.25, 0.08483, 0.25, 0.0974, 0.3132, 0.0625, 0.5, 0.0625, 0.9525, 0.0, 0.9525, 0.0, 0.5, 0.875, 0.5, 0.875, 0.9525, 0.8125, 0.9525, 0.8125, 0.5, 0.8125, 0.5, 0.8125, 0.9525, 0.75, 0.9525, 0.75, 0.5, 0.75, 0.5, 0.75, 0.9525, 0.6875, 0.9525, 0.6875, 0.5, 0.6875, 0.5, 0.6875, 0.9525, 0.625, 0.9525, 0.625, 0.5, 0.625, 0.5, 0.625, 0.9525, 0.5625, 0.9525, 0.5625, 0.5, 0.5625, 0.5, 0.5625, 0.9525, 0.5, 0.9525, 0.5, 0.5, 0.5, 0.5, 0.5, 0.9525, 0.4375, 0.9525, 0.4375, 0.5, 0.4375, 0.5, 0.4375, 0.9525, 0.375, 0.9525, 0.375, 0.5, 0.375, 0.5, 0.375, 0.9525, 0.3125, 0.9525, 0.3125, 0.5, 0.3125, 0.5, 0.3125, 0.9525, 0.25, 0.9525, 0.25, 0.5, 0.25, 0.5, 0.25, 0.9525, 0.1875, 0.9525, 0.1875, 0.5, 0.1875, 0.5, 0.1875, 0.9525, 0.125, 0.9525, 0.125, 0.5, 0.125, 0.5, 0.125, 0.9525, 0.0625, 0.9525, 0.0625, 0.5, 1.0, 0.5, 1.0, 0.9525, 0.9375, 0.9525, 0.9375, 0.5, 0.3132, 0.4026, 0.25, 0.4152, 0.1868, 0.4026, 0.1332, 0.3668, 0.0974, 0.3132, 0.08483, 0.25, 0.0974, 0.1868, 0.1332, 0.1332, 0.1868, 0.0974, 0.25, 0.08483, 0.3132, 0.0974, 0.3668, 0.1332, 0.4026, 0.1868, 0.4152, 0.25, 0.4026, 0.3132, 0.3668, 0.3668, 0.9375, 0.5, 0.9375, 0.9525, 0.875, 0.9525, 0.875, 0.5, 0.75, 0.49, 0.8418, 0.4717, 0.9197, 0.4197, 0.9717, 0.3418, 0.99, 0.25, 0.9717, 0.1582, 0.9197, 0.08029, 0.8418, 0.02827, 0.75, 0.01, 0.6582, 0.02827, 0.5803, 0.08029, 0.5283, 0.1582, 0.51, 0.25, 0.5283, 0.3418, 0.5803, 0.4197, 0.6582, 0.4717, 0.9375, 0.9525, 1.0, 0.9525, 0.9964, 0.9926, 0.9411, 0.9926, 0.3397, 0.4851, 0.257, 0.5015, 0.25, 0.4152, 0.3132, 0.4026, 0.875, 0.9525, 0.9375, 0.9525, 0.9339, 0.9926, 0.8786, 0.9926, 0.4229, 0.4328, 0.3528, 0.4797, 0.3132, 0.4026, 0.3668, 0.3668, 0.8125, 0.9525, 0.875, 0.9525, 0.8714, 0.9926, 0.8161, 0.9926, 0.4797, 0.3528, 0.4328, 0.4229, 0.3668, 0.3668, 0.4026, 0.3132, 0.75, 0.9525, 0.8125, 0.9525, 0.8089, 0.9926, 0.7536, 0.9926, 0.5015, 0.257, 0.4851, 0.3397, 0.4026, 0.3132, 0.4152, 0.25, 0.6875, 0.9525, 0.75, 0.9525, 0.7464, 0.9926, 0.6911, 0.9926, 0.4851, 0.1603, 0.5015, 0.243, 0.4152, 0.25, 0.4026, 0.1868, 0.625, 0.9525, 0.6875, 0.9525, 0.6839, 0.9926, 0.6286, 0.9926, 0.4328, 0.07713, 0.4797, 0.1472, 0.4026, 0.1868, 0.3668, 0.1332, 0.5625, 0.9525, 0.625, 0.9525, 0.6214, 0.9926, 0.5661, 0.9926, 0.3528, 0.02032, 0.4229, 0.06716, 0.3668, 0.1332, 0.3132, 0.0974, 0.5, 0.9525, 0.5625, 0.9525, 0.5589, 0.9926, 0.5036, 0.9926, 0.257, -0.001529, 0.3397, 0.01492, 0.3132, 0.0974, 0.25, 0.08483, 0.4375, 0.9525, 0.5, 0.9525, 0.4964, 0.9926, 0.4411, 0.9926, 0.1603, 0.01492, 0.243, -0.001529, 0.25, 0.08483, 0.1868, 0.0974, 0.375, 0.9525, 0.4375, 0.9525, 0.4339, 0.9926, 0.3786, 0.9926, 0.07713, 0.06716, 0.1472, 0.02032, 0.1868, 0.0974, 0.1332, 0.1332, 0.3125, 0.9525, 0.375, 0.9525, 0.3714, 0.9926, 0.3161, 0.9926, 0.02032, 0.1472, 0.06716, 0.07713, 0.1332, 0.1332, 0.0974, 0.1868, 0.25, 0.9525, 0.3125, 0.9525, 0.3089, 0.9926, 0.2536, 0.9926, -0.001529, 0.243, 0.01492, 0.1603, 0.0974, 0.1868, 0.08483, 0.25, 0.1875, 0.9525, 0.25, 0.9525, 0.2464, 0.9926, 0.1911, 0.9926, 0.01492, 0.3397, -0.001529, 0.257, 0.08483, 0.25, 0.0974, 0.3132, 0.125, 0.9525, 0.1875, 0.9525, 0.1839, 0.9926, 0.1286, 0.9926, 0.06716, 0.4229, 0.02032, 0.3528, 0.0974, 0.3132, 0.1332, 0.3668, 0.0625, 0.9525, 0.125, 0.9525, 0.1214, 0.9926, 0.06607, 0.9926, 0.1472, 0.4797, 0.07713, 0.4328, 0.1332, 0.3668, 0.1868, 0.4026, 0.0, 0.9525, 0.0625, 0.9525, 0.05893, 0.9926, 0.003575, 0.9926, 0.243, 0.5015, 0.1603, 0.4851, 0.1868, 0.4026, 0.25, 0.4152, 0.4026, 0.3132, 0.3668, 0.3668, 0.3668, 0.3668, 0.4026, 0.3132, 0.3668, 0.1332, 0.4026, 0.1868, 0.4026, 0.1868, 0.3668, 0.1332, 0.1868, 0.0974, 0.25, 0.08483, 0.25, 0.08483, 0.1868, 0.0974, 0.08483, 0.25, 0.0974, 0.1868, 0.0974, 0.1868, 0.08483, 0.25, 0.1868, 0.4026, 0.1332, 0.3668, 0.1332, 0.3668, 0.1868, 0.4026, 0.3668, 0.3668, 0.3132, 0.4026, 0.3132, 0.4026, 0.3668, 0.3668, 0.4026, 0.1868, 0.4152, 0.25, 0.4152, 0.25, 0.4026, 0.1868, 0.25, 0.08483, 0.3132, 0.0974, 0.3132, 0.0974, 0.25, 0.08483, 0.0974, 0.1868, 0.1332, 0.1332, 0.1332, 0.1332, 0.0974, 0.1868, 0.1332, 0.3668, 0.0974, 0.3132, 0.0974, 0.3132, 0.1332, 0.3668, 0.25, 0.4152, 0.1868, 0.4026, 0.1868, 0.4026, 0.25, 0.4152, 0.3132, 0.4026, 0.25, 0.4152, 0.25, 0.4152, 0.3132, 0.4026, 0.4152, 0.25, 0.4026, 0.3132, 0.4026, 0.3132, 0.4152, 0.25, 0.3132, 0.0974, 0.3668, 0.1332, 0.3668, 0.1332, 0.3132, 0.0974, 0.1332, 0.1332, 0.1868, 0.0974, 0.1868, 0.0974, 0.1332, 0.1332, 0.0974, 0.3132, 0.08483, 0.25, 0.08483, 0.25, 0.0974, 0.3132])
me_cylinder_012.materials.append(mat_wood)
me_cylinder_012.materials.append(mat_rope)
me_cylinder_012.use_remesh_fix_poles = True
me_cylinder_012.use_remesh_preserve_attributes = False
me_cylinder_012.use_mirror_vertex_groups = False
me_cylinder_012.update()
me_cylinder_015 = bpy.data.meshes.new('Cylinder.015')
me_cylinder_015.from_pydata([(-7.204e-08, 0.8489, -0.6516), (-0.07898, 0.1907, 23.09), (0.3249, 0.7843, -0.6516), (-0.1459, 0.1459, 23.09), (0.6003, 0.6003, -0.6516), (-0.1907, 0.07898, 23.09), (0.7843, 0.3249, -0.6516), (-0.2064, -2.576e-08, 23.09), (0.8489, -3.914e-08, -0.6516), (-0.1907, -0.07898, 23.09), (0.7843, -0.3249, -0.6516), (-0.1459, -0.1459, 23.09), (0.6003, -0.6003, -0.6516), (-0.07898, -0.1907, 23.09), (0.3249, -0.7843, -0.6516), (-1.124e-07, -0.2064, 23.09), (5.614e-08, -0.8489, -0.6516), (0.07898, -0.1907, 23.09), (-0.3249, -0.7843, -0.6516), (0.1459, -0.1459, 23.09), (-0.6003, -0.6003, -0.6516), (0.1907, -0.07898, 23.09), (-0.7843, -0.3249, -0.6516), (0.2064, -7.604e-08, 23.09), (-0.8489, 8.095e-09, -0.6516), (0.1907, 0.07898, 23.09), (-0.7843, 0.3249, -0.6516), (0.1459, 0.1459, 23.09), (-0.6003, 0.6003, -0.6516), (0.07898, 0.1907, 23.09), (-0.3249, 0.7843, -0.6516), (-1.169e-07, 0.2064, 23.09), (-2.261e-08, 0.5307, 2.084), (-7.204e-08, 0.8489, 1.824), (-5.836e-08, 0.7473, 1.988), (0.2031, 0.4903, 2.084), (0.3249, 0.7843, 1.824), (0.286, 0.6904, 1.988), (0.3753, 0.3753, 2.084), (0.6003, 0.6003, 1.824), (0.5284, 0.5284, 1.988), (0.4903, 0.2031, 2.084), (0.7843, 0.3249, 1.824), (0.6904, 0.286, 1.988), (0.5307, -1.58e-07, 2.084), (0.8489, -3.914e-08, 1.824), (0.7473, -8.122e-08, 1.988), (0.4903, -0.2031, 2.084), (0.7843, -0.3249, 1.824), (0.6904, -0.286, 1.988), (0.3753, -0.3753, 2.084), (0.6003, -0.6003, 1.824), (0.5284, -0.5284, 1.988), (0.2031, -0.4903, 2.084), (0.3249, -0.7843, 1.824), (0.286, -0.6904, 1.988), (-1.112e-08, -0.5307, 2.084), (5.614e-08, -0.8489, 1.824), (3.016e-08, -0.7473, 1.988), (-0.2031, -0.4903, 2.084), (-0.3249, -0.7843, 1.824), (-0.286, -0.6904, 1.988), (-0.3753, -0.3753, 2.084), (-0.6003, -0.6003, 1.824), (-0.5284, -0.5284, 1.988), (-0.4903, -0.2031, 2.084), (-0.7843, -0.3249, 1.824), (-0.6904, -0.286, 1.988), (-0.5307, -2.875e-08, 2.084), (-0.8489, 8.095e-09, 1.824), (-0.7473, -4.738e-09, 1.988), (-0.4903, 0.2031, 2.084), (-0.7843, 0.3249, 1.824), (-0.6904, 0.286, 1.988), (-0.3753, 0.3753, 2.084), (-0.6003, 0.6003, 1.824), (-0.5284, 0.5284, 1.988), (-0.2031, 0.4903, 2.084), (-0.3249, 0.7843, 1.824), (-0.286, 0.6904, 1.988), (-7.204e-08, -0.8489, 0.6516), (-0.07898, -0.1907, -23.09), (0.3249, -0.7843, 0.6516), (-0.1459, -0.1459, -23.09), (0.6003, -0.6003, 0.6516), (-0.1907, -0.07899, -23.09), (0.7843, -0.3249, 0.6516), (-0.2064, -1.993e-06, -23.09), (0.8489, 9.61e-08, 0.6516), (-0.1907, 0.07898, -23.09), (0.7843, 0.3249, 0.6516), (-0.1459, 0.1459, -23.09), (0.6003, 0.6003, 0.6516), (-0.07898, 0.1907, -23.09), (0.3249, 0.7843, 0.6516), (-1.124e-07, 0.2064, -23.09), (5.614e-08, 0.8489, 0.6516), (0.07898, 0.1907, -23.09), (-0.3249, 0.7843, 0.6516), (0.1459, 0.1459, -23.09), (-0.6003, 0.6003, 0.6516), (0.1907, 0.07898, -23.09), (-0.7843, 0.3249, 0.6516), (0.2064, -1.942e-06, -23.09), (-0.8489, 4.887e-08, 0.6516), (0.1907, -0.07899, -23.09), (-0.7843, -0.3249, 0.6516), (0.1459, -0.1459, -23.09), (-0.6003, -0.6003, 0.6516), (0.07898, -0.1907, -23.09), (-0.3249, -0.7843, 0.6516), (-1.169e-07, -0.2064, -23.09), (-2.261e-08, -0.5307, -2.084), (-7.204e-08, -0.8489, -1.824), (-5.836e-08, -0.7473, -1.988), (0.2031, -0.4903, -2.084), (0.3249, -0.7843, -1.824), (0.286, -0.6904, -1.988), (0.3753, -0.3753, -2.084), (0.6003, -0.6003, -1.824), (0.5284, -0.5284, -1.988), (0.4903, -0.2031, -2.084), (0.7843, -0.3249, -1.824), (0.6904, -0.286, -1.988), (0.5307, -2.414e-08, -2.084), (0.8489, -1.203e-07, -1.824), (0.7473, -9.259e-08, -1.988), (0.4903, 0.2031, -2.084), (0.7843, 0.3249, -1.824), (0.6904, 0.286, -1.988), (0.3753, 0.3753, -2.084), (0.6003, 0.6003, -1.824), (0.5284, 0.5284, -1.988), (0.2031, 0.4903, -2.084), (0.3249, 0.7843, -1.824), (0.286, 0.6904, -1.988), (-1.112e-08, 0.5307, -2.084), (5.614e-08, 0.8489, -1.824), (3.016e-08, 0.7473, -1.988), (-0.2031, 0.4903, -2.084), (-0.3249, 0.7843, -1.824), (-0.286, 0.6904, -1.988), (-0.3753, 0.3753, -2.084), (-0.6003, 0.6003, -1.824), (-0.5284, 0.5284, -1.988), (-0.4903, 0.2031, -2.084), (-0.7843, 0.3249, -1.824), (-0.6904, 0.286, -1.988), (-0.5307, -1.534e-07, -2.084), (-0.8489, -1.676e-07, -1.824), (-0.7473, -1.691e-07, -1.988), (-0.4903, -0.2031, -2.084), (-0.7843, -0.3249, -1.824), (-0.6904, -0.286, -1.988), (-0.3753, -0.3753, -2.084), (-0.6003, -0.6003, -1.824), (-0.5284, -0.5284, -1.988), (-0.2031, -0.4903, -2.084), (-0.3249, -0.7843, -1.824), (-0.286, -0.6904, -1.988)], [], [(30, 78, 33, 0), (4, 39, 42, 6), (6, 42, 45, 8), (8, 45, 48, 10), (10, 48, 51, 12), (12, 51, 54, 14), (14, 54, 57, 16), (16, 57, 60, 18), (18, 60, 63, 20), (20, 63, 66, 22), (22, 66, 69, 24), (24, 69, 72, 26), (26, 72, 75, 28), (28, 75, 78, 30), (0, 33, 36, 2), (29, 31, 1, 3, 5, 7, 9, 11, 13, 15, 17, 19, 21, 23, 25, 27), (2, 36, 39, 4), (0, 2, 4, 6, 8, 10, 12, 14, 16, 18, 20, 22, 24, 26, 28, 30), (36, 33, 34, 37), (37, 34, 32, 35), (39, 36, 37, 40), (40, 37, 35, 38), (42, 39, 40, 43), (43, 40, 38, 41), (45, 42, 43, 46), (46, 43, 41, 44), (48, 45, 46, 49), (49, 46, 44, 47), (51, 48, 49, 52), (52, 49, 47, 50), (54, 51, 52, 55), (55, 52, 50, 53), (57, 54, 55, 58), (58, 55, 53, 56), (60, 57, 58, 61), (61, 58, 56, 59), (63, 60, 61, 64), (64, 61, 59, 62), (66, 63, 64, 67), (67, 64, 62, 65), (69, 66, 67, 70), (70, 67, 65, 68), (72, 69, 70, 73), (73, 70, 68, 71), (75, 72, 73, 76), (76, 73, 71, 74), (78, 75, 76, 79), (79, 76, 74, 77), (33, 78, 79, 34), (34, 79, 77, 32), (41, 38, 27, 25), (50, 47, 21, 19), (59, 56, 15, 13), (68, 65, 9, 7), (77, 74, 3, 1), (38, 35, 29, 27), (47, 44, 23, 21), (56, 53, 17, 15), (65, 62, 11, 9), (74, 71, 5, 3), (32, 77, 1, 31), (35, 32, 31, 29), (44, 41, 25, 23), (53, 50, 19, 17), (62, 59, 13, 11), (71, 68, 7, 5), (110, 158, 113, 80), (84, 119, 122, 86), (86, 122, 125, 88), (88, 125, 128, 90), (90, 128, 131, 92), (92, 131, 134, 94), (94, 134, 137, 96), (96, 137, 140, 98), (98, 140, 143, 100), (100, 143, 146, 102), (102, 146, 149, 104), (104, 149, 152, 106), (106, 152, 155, 108), (108, 155, 158, 110), (80, 113, 116, 82), (109, 111, 81, 83, 85, 87, 89, 91, 93, 95, 97, 99, 101, 103, 105, 107), (82, 116, 119, 84), (80, 82, 84, 86, 88, 90, 92, 94, 96, 98, 100, 102, 104, 106, 108, 110), (116, 113, 114, 117), (117, 114, 112, 115), (119, 116, 117, 120), (120, 117, 115, 118), (122, 119, 120, 123), (123, 120, 118, 121), (125, 122, 123, 126), (126, 123, 121, 124), (128, 125, 126, 129), (129, 126, 124, 127), (131, 128, 129, 132), (132, 129, 127, 130), (134, 131, 132, 135), (135, 132, 130, 133), (137, 134, 135, 138), (138, 135, 133, 136), (140, 137, 138, 141), (141, 138, 136, 139), (143, 140, 141, 144), (144, 141, 139, 142), (146, 143, 144, 147), (147, 144, 142, 145), (149, 146, 147, 150), (150, 147, 145, 148), (152, 149, 150, 153), (153, 150, 148, 151), (155, 152, 153, 156), (156, 153, 151, 154), (158, 155, 156, 159), (159, 156, 154, 157), (113, 158, 159, 114), (114, 159, 157, 112), (121, 118, 107, 105), (130, 127, 101, 99), (139, 136, 95, 93), (148, 145, 89, 87), (157, 154, 83, 81), (118, 115, 109, 107), (127, 124, 103, 101), (136, 133, 97, 95), (145, 142, 91, 89), (154, 151, 85, 83), (112, 157, 81, 111), (115, 112, 111, 109), (124, 121, 105, 103), (133, 130, 99, 97), (142, 139, 93, 91), (151, 148, 87, 85)])
me_cylinder_015.polygons.foreach_set('use_smooth', [True] * 132)
me_cylinder_015.polygons.foreach_set('material_index', [1, 1, 1, 1, 1, 1, 1, 1, 1, 1, 1, 1, 1, 1, 1, 0, 1, 1, 1, 1, 1, 1, 1, 1, 1, 1, 1, 1, 1, 1, 1, 1, 1, 1, 1, 1, 1, 1, 1, 1, 1, 1, 1, 1, 1, 1, 1, 1, 1, 1, 0, 0, 0, 0, 0, 0, 0, 0, 0, 0, 0, 0, 0, 0, 0, 0, 1, 1, 1, 1, 1, 1, 1, 1, 1, 1, 1, 1, 1, 1, 1, 0, 1, 1, 1, 1, 1, 1, 1, 1, 1, 1, 1, 1, 1, 1, 1, 1, 1, 1, 1, 1, 1, 1, 1, 1, 1, 1, 1, 1, 1, 1, 1, 1, 1, 1, 0, 0, 0, 0, 0, 0, 0, 0, 0, 0, 0, 0, 0, 0, 0, 0])
_uv = me_cylinder_015.uv_layers.new(name='UVMap')
_uv.uv.foreach_set('vector', [0.0625, 0.5, 0.0625, 0.9525, 0.0, 0.9525, 0.0, 0.5, 0.875, 0.5, 0.875, 0.9525, 0.8125, 0.9525, 0.8125, 0.5, 0.8125, 0.5, 0.8125, 0.9525, 0.75, 0.9525, 0.75, 0.5, 0.75, 0.5, 0.75, 0.9525, 0.6875, 0.9525, 0.6875, 0.5, 0.6875, 0.5, 0.6875, 0.9525, 0.625, 0.9525, 0.625, 0.5, 0.625, 0.5, 0.625, 0.9525, 0.5625, 0.9525, 0.5625, 0.5, 0.5625, 0.5, 0.5625, 0.9525, 0.5, 0.9525, 0.5, 0.5, 0.5, 0.5, 0.5, 0.9525, 0.4375, 0.9525, 0.4375, 0.5, 0.4375, 0.5, 0.4375, 0.9525, 0.375, 0.9525, 0.375, 0.5, 0.375, 0.5, 0.375, 0.9525, 0.3125, 0.9525, 0.3125, 0.5, 0.3125, 0.5, 0.3125, 0.9525, 0.25, 0.9525, 0.25, 0.5, 0.25, 0.5, 0.25, 0.9525, 0.1875, 0.9525, 0.1875, 0.5, 0.1875, 0.5, 0.1875, 0.9525, 0.125, 0.9525, 0.125, 0.5, 0.125, 0.5, 0.125, 0.9525, 0.0625, 0.9525, 0.0625, 0.5, 1.0, 0.5, 1.0, 0.9525, 0.9375, 0.9525, 0.9375, 0.5, 0.3132, 0.4026, 0.25, 0.4152, 0.1868, 0.4026, 0.1332, 0.3668, 0.0974, 0.3132, 0.08483, 0.25, 0.0974, 0.1868, 0.1332, 0.1332, 0.1868, 0.0974, 0.25, 0.08483, 0.3132, 0.0974, 0.3668, 0.1332, 0.4026, 0.1868, 0.4152, 0.25, 0.4026, 0.3132, 0.3668, 0.3668, 0.9375, 0.5, 0.9375, 0.9525, 0.875, 0.9525, 0.875, 0.5, 0.75, 0.49, 0.8418, 0.4717, 0.9197, 0.4197, 0.9717, 0.3418, 0.99, 0.25, 0.9717, 0.1582, 0.9197, 0.08029, 0.8418, 0.02827, 0.75, 0.01, 0.6582, 0.02827, 0.5803, 0.08029, 0.5283, 0.1582, 0.51, 0.25, 0.5283, 0.3418, 0.5803, 0.4197, 0.6582, 0.4717, 0.9375, 0.9525, 1.0, 0.9525, 0.9964, 0.9926, 0.9411, 0.9926, 0.3397, 0.4851, 0.257, 0.5015, 0.25, 0.4152, 0.3132, 0.4026, 0.875, 0.9525, 0.9375, 0.9525, 0.9339, 0.9926, 0.8786, 0.9926, 0.4229, 0.4328, 0.3528, 0.4797, 0.3132, 0.4026, 0.3668, 0.3668, 0.8125, 0.9525, 0.875, 0.9525, 0.8714, 0.9926, 0.8161, 0.9926, 0.4797, 0.3528, 0.4328, 0.4229, 0.3668, 0.3668, 0.4026, 0.3132, 0.75, 0.9525, 0.8125, 0.9525, 0.8089, 0.9926, 0.7536, 0.9926, 0.5015, 0.257, 0.4851, 0.3397, 0.4026, 0.3132, 0.4152, 0.25, 0.6875, 0.9525, 0.75, 0.9525, 0.7464, 0.9926, 0.6911, 0.9926, 0.4851, 0.1603, 0.5015, 0.243, 0.4152, 0.25, 0.4026, 0.1868, 0.625, 0.9525, 0.6875, 0.9525, 0.6839, 0.9926, 0.6286, 0.9926, 0.4328, 0.07713, 0.4797, 0.1472, 0.4026, 0.1868, 0.3668, 0.1332, 0.5625, 0.9525, 0.625, 0.9525, 0.6214, 0.9926, 0.5661, 0.9926, 0.3528, 0.02032, 0.4229, 0.06716, 0.3668, 0.1332, 0.3132, 0.0974, 0.5, 0.9525, 0.5625, 0.9525, 0.5589, 0.9926, 0.5036, 0.9926, 0.257, -0.001529, 0.3397, 0.01492, 0.3132, 0.0974, 0.25, 0.08483, 0.4375, 0.9525, 0.5, 0.9525, 0.4964, 0.9926, 0.4411, 0.9926, 0.1603, 0.01492, 0.243, -0.001529, 0.25, 0.08483, 0.1868, 0.0974, 0.375, 0.9525, 0.4375, 0.9525, 0.4339, 0.9926, 0.3786, 0.9926, 0.07713, 0.06716, 0.1472, 0.02032, 0.1868, 0.0974, 0.1332, 0.1332, 0.3125, 0.9525, 0.375, 0.9525, 0.3714, 0.9926, 0.3161, 0.9926, 0.02032, 0.1472, 0.06716, 0.07713, 0.1332, 0.1332, 0.0974, 0.1868, 0.25, 0.9525, 0.3125, 0.9525, 0.3089, 0.9926, 0.2536, 0.9926, -0.001529, 0.243, 0.01492, 0.1603, 0.0974, 0.1868, 0.08483, 0.25, 0.1875, 0.9525, 0.25, 0.9525, 0.2464, 0.9926, 0.1911, 0.9926, 0.01492, 0.3397, -0.001529, 0.257, 0.08483, 0.25, 0.0974, 0.3132, 0.125, 0.9525, 0.1875, 0.9525, 0.1839, 0.9926, 0.1286, 0.9926, 0.06716, 0.4229, 0.02032, 0.3528, 0.0974, 0.3132, 0.1332, 0.3668, 0.0625, 0.9525, 0.125, 0.9525, 0.1214, 0.9926, 0.06607, 0.9926, 0.1472, 0.4797, 0.07713, 0.4328, 0.1332, 0.3668, 0.1868, 0.4026, 0.0, 0.9525, 0.0625, 0.9525, 0.05893, 0.9926, 0.003575, 0.9926, 0.243, 0.5015, 0.1603, 0.4851, 0.1868, 0.4026, 0.25, 0.4152, 0.4026, 0.3132, 0.3668, 0.3668, 0.3668, 0.3668, 0.4026, 0.3132, 0.3668, 0.1332, 0.4026, 0.1868, 0.4026, 0.1868, 0.3668, 0.1332, 0.1868, 0.0974, 0.25, 0.08483, 0.25, 0.08483, 0.1868, 0.0974, 0.08483, 0.25, 0.0974, 0.1868, 0.0974, 0.1868, 0.08483, 0.25, 0.1868, 0.4026, 0.1332, 0.3668, 0.1332, 0.3668, 0.1868, 0.4026, 0.3668, 0.3668, 0.3132, 0.4026, 0.3132, 0.4026, 0.3668, 0.3668, 0.4026, 0.1868, 0.4152, 0.25, 0.4152, 0.25, 0.4026, 0.1868, 0.25, 0.08483, 0.3132, 0.0974, 0.3132, 0.0974, 0.25, 0.08483, 0.0974, 0.1868, 0.1332, 0.1332, 0.1332, 0.1332, 0.0974, 0.1868, 0.1332, 0.3668, 0.0974, 0.3132, 0.0974, 0.3132, 0.1332, 0.3668, 0.25, 0.4152, 0.1868, 0.4026, 0.1868, 0.4026, 0.25, 0.4152, 0.3132, 0.4026, 0.25, 0.4152, 0.25, 0.4152, 0.3132, 0.4026, 0.4152, 0.25, 0.4026, 0.3132, 0.4026, 0.3132, 0.4152, 0.25, 0.3132, 0.0974, 0.3668, 0.1332, 0.3668, 0.1332, 0.3132, 0.0974, 0.1332, 0.1332, 0.1868, 0.0974, 0.1868, 0.0974, 0.1332, 0.1332, 0.0974, 0.3132, 0.08483, 0.25, 0.08483, 0.25, 0.0974, 0.3132, 0.0625, 0.5, 0.0625, 0.9525, 0.0, 0.9525, 0.0, 0.5, 0.875, 0.5, 0.875, 0.9525, 0.8125, 0.9525, 0.8125, 0.5, 0.8125, 0.5, 0.8125, 0.9525, 0.75, 0.9525, 0.75, 0.5, 0.75, 0.5, 0.75, 0.9525, 0.6875, 0.9525, 0.6875, 0.5, 0.6875, 0.5, 0.6875, 0.9525, 0.625, 0.9525, 0.625, 0.5, 0.625, 0.5, 0.625, 0.9525, 0.5625, 0.9525, 0.5625, 0.5, 0.5625, 0.5, 0.5625, 0.9525, 0.5, 0.9525, 0.5, 0.5, 0.5, 0.5, 0.5, 0.9525, 0.4375, 0.9525, 0.4375, 0.5, 0.4375, 0.5, 0.4375, 0.9525, 0.375, 0.9525, 0.375, 0.5, 0.375, 0.5, 0.375, 0.9525, 0.3125, 0.9525, 0.3125, 0.5, 0.3125, 0.5, 0.3125, 0.9525, 0.25, 0.9525, 0.25, 0.5, 0.25, 0.5, 0.25, 0.9525, 0.1875, 0.9525, 0.1875, 0.5, 0.1875, 0.5, 0.1875, 0.9525, 0.125, 0.9525, 0.125, 0.5, 0.125, 0.5, 0.125, 0.9525, 0.0625, 0.9525, 0.0625, 0.5, 1.0, 0.5, 1.0, 0.9525, 0.9375, 0.9525, 0.9375, 0.5, 0.3132, 0.4026, 0.25, 0.4152, 0.1868, 0.4026, 0.1332, 0.3668, 0.0974, 0.3132, 0.08483, 0.25, 0.0974, 0.1868, 0.1332, 0.1332, 0.1868, 0.0974, 0.25, 0.08483, 0.3132, 0.0974, 0.3668, 0.1332, 0.4026, 0.1868, 0.4152, 0.25, 0.4026, 0.3132, 0.3668, 0.3668, 0.9375, 0.5, 0.9375, 0.9525, 0.875, 0.9525, 0.875, 0.5, 0.75, 0.49, 0.8418, 0.4717, 0.9197, 0.4197, 0.9717, 0.3418, 0.99, 0.25, 0.9717, 0.1582, 0.9197, 0.08029, 0.8418, 0.02827, 0.75, 0.01, 0.6582, 0.02827, 0.5803, 0.08029, 0.5283, 0.1582, 0.51, 0.25, 0.5283, 0.3418, 0.5803, 0.4197, 0.6582, 0.4717, 0.9375, 0.9525, 1.0, 0.9525, 0.9964, 0.9926, 0.9411, 0.9926, 0.3397, 0.4851, 0.257, 0.5015, 0.25, 0.4152, 0.3132, 0.4026, 0.875, 0.9525, 0.9375, 0.9525, 0.9339, 0.9926, 0.8786, 0.9926, 0.4229, 0.4328, 0.3528, 0.4797, 0.3132, 0.4026, 0.3668, 0.3668, 0.8125, 0.9525, 0.875, 0.9525, 0.8714, 0.9926, 0.8161, 0.9926, 0.4797, 0.3528, 0.4328, 0.4229, 0.3668, 0.3668, 0.4026, 0.3132, 0.75, 0.9525, 0.8125, 0.9525, 0.8089, 0.9926, 0.7536, 0.9926, 0.5015, 0.257, 0.4851, 0.3397, 0.4026, 0.3132, 0.4152, 0.25, 0.6875, 0.9525, 0.75, 0.9525, 0.7464, 0.9926, 0.6911, 0.9926, 0.4851, 0.1603, 0.5015, 0.243, 0.4152, 0.25, 0.4026, 0.1868, 0.625, 0.9525, 0.6875, 0.9525, 0.6839, 0.9926, 0.6286, 0.9926, 0.4328, 0.07713, 0.4797, 0.1472, 0.4026, 0.1868, 0.3668, 0.1332, 0.5625, 0.9525, 0.625, 0.9525, 0.6214, 0.9926, 0.5661, 0.9926, 0.3528, 0.02032, 0.4229, 0.06716, 0.3668, 0.1332, 0.3132, 0.0974, 0.5, 0.9525, 0.5625, 0.9525, 0.5589, 0.9926, 0.5036, 0.9926, 0.257, -0.001529, 0.3397, 0.01492, 0.3132, 0.0974, 0.25, 0.08483, 0.4375, 0.9525, 0.5, 0.9525, 0.4964, 0.9926, 0.4411, 0.9926, 0.1603, 0.01492, 0.243, -0.001529, 0.25, 0.08483, 0.1868, 0.0974, 0.375, 0.9525, 0.4375, 0.9525, 0.4339, 0.9926, 0.3786, 0.9926, 0.07713, 0.06716, 0.1472, 0.02032, 0.1868, 0.0974, 0.1332, 0.1332, 0.3125, 0.9525, 0.375, 0.9525, 0.3714, 0.9926, 0.3161, 0.9926, 0.02032, 0.1472, 0.06716, 0.07713, 0.1332, 0.1332, 0.0974, 0.1868, 0.25, 0.9525, 0.3125, 0.9525, 0.3089, 0.9926, 0.2536, 0.9926, -0.001529, 0.243, 0.01492, 0.1603, 0.0974, 0.1868, 0.08483, 0.25, 0.1875, 0.9525, 0.25, 0.9525, 0.2464, 0.9926, 0.1911, 0.9926, 0.01492, 0.3397, -0.001529, 0.257, 0.08483, 0.25, 0.0974, 0.3132, 0.125, 0.9525, 0.1875, 0.9525, 0.1839, 0.9926, 0.1286, 0.9926, 0.06716, 0.4229, 0.02032, 0.3528, 0.0974, 0.3132, 0.1332, 0.3668, 0.0625, 0.9525, 0.125, 0.9525, 0.1214, 0.9926, 0.06607, 0.9926, 0.1472, 0.4797, 0.07713, 0.4328, 0.1332, 0.3668, 0.1868, 0.4026, 0.0, 0.9525, 0.0625, 0.9525, 0.05893, 0.9926, 0.003575, 0.9926, 0.243, 0.5015, 0.1603, 0.4851, 0.1868, 0.4026, 0.25, 0.4152, 0.4026, 0.3132, 0.3668, 0.3668, 0.3668, 0.3668, 0.4026, 0.3132, 0.3668, 0.1332, 0.4026, 0.1868, 0.4026, 0.1868, 0.3668, 0.1332, 0.1868, 0.0974, 0.25, 0.08483, 0.25, 0.08483, 0.1868, 0.0974, 0.08483, 0.25, 0.0974, 0.1868, 0.0974, 0.1868, 0.08483, 0.25, 0.1868, 0.4026, 0.1332, 0.3668, 0.1332, 0.3668, 0.1868, 0.4026, 0.3668, 0.3668, 0.3132, 0.4026, 0.3132, 0.4026, 0.3668, 0.3668, 0.4026, 0.1868, 0.4152, 0.25, 0.4152, 0.25, 0.4026, 0.1868, 0.25, 0.08483, 0.3132, 0.0974, 0.3132, 0.0974, 0.25, 0.08483, 0.0974, 0.1868, 0.1332, 0.1332, 0.1332, 0.1332, 0.0974, 0.1868, 0.1332, 0.3668, 0.0974, 0.3132, 0.0974, 0.3132, 0.1332, 0.3668, 0.25, 0.4152, 0.1868, 0.4026, 0.1868, 0.4026, 0.25, 0.4152, 0.3132, 0.4026, 0.25, 0.4152, 0.25, 0.4152, 0.3132, 0.4026, 0.4152, 0.25, 0.4026, 0.3132, 0.4026, 0.3132, 0.4152, 0.25, 0.3132, 0.0974, 0.3668, 0.1332, 0.3668, 0.1332, 0.3132, 0.0974, 0.1332, 0.1332, 0.1868, 0.0974, 0.1868, 0.0974, 0.1332, 0.1332, 0.0974, 0.3132, 0.08483, 0.25, 0.08483, 0.25, 0.0974, 0.3132])
me_cylinder_015.materials.append(mat_wood)
me_cylinder_015.materials.append(mat_rope)
me_cylinder_015.use_remesh_fix_poles = True
me_cylinder_015.use_remesh_preserve_attributes = False
me_cylinder_015.use_mirror_vertex_groups = False
me_cylinder_015.update()

# ---- curves / text
cu_braid_circle_curve = bpy.data.curves.new('braid_circle_curve', 'CURVE')
cu_braid_circle_curve.dimensions = '3D'
_sp = cu_braid_circle_curve.splines.new('NURBS'); _sp.points.add(3)
_sp.points.foreach_set('co', [-0.15, 0.0, 0.0, 1.0, 0.0, -0.15, 0.0, 1.0, 0.15, 0.0, 0.0, 1.0, 0.0, 0.15, 0.0, 1.0])
_sp.order_u = 3
_sp.use_cyclic_u = True
cu_braid_circle_curve.fill_mode = 'FULL'

# ---- objects
ob_cylinder_005 = bpy.data.objects.new('Cylinder.005', me_cylinder_003)
ob_cylinder_006 = bpy.data.objects.new('Cylinder.006', me_cylinder_004)
ob_braid_circle = bpy.data.objects.new('braid_circle', cu_braid_circle_curve)
ob_area_003 = bpy.data.objects.new('Area.003', light_area_015)
ob_area = bpy.data.objects.new('Area', light_area)
ob_cylinder_008 = bpy.data.objects.new('Cylinder.008', me_cylinder_009)
ob_area_010 = bpy.data.objects.new('Area.010', light_area_010)
ob_area_011 = bpy.data.objects.new('Area.011', light_area_011)
ob_area_012 = bpy.data.objects.new('Area.012', light_area_012)
ob_cylinder_013 = bpy.data.objects.new('Cylinder.013', me_cylinder_012)
ob_cylinder_014 = bpy.data.objects.new('Cylinder.014', me_cylinder_015)

# ---- transforms, parenting, visibility, modifiers, constraints
ob_cylinder_005.location = (5.303, 0.0, 2.961)
ob_cylinder_005.scale = (0.3469, 0.3469, 0.3469)
ob_cylinder_005.lineart.crease_threshold = 0.0
_m = ob_cylinder_005.modifiers.new('Auto Smooth', 'NODES')
_m.node_group = ng_auto_smooth
_gi = [s.identifier for s in ng_auto_smooth.interface.items_tree if s.item_type == 'SOCKET' and s.in_out == 'INPUT']
_m[_gi[1]] = 0.5236  # Angle
ob_cylinder_006.location = (5.471, 0.0, 3.878)
ob_cylinder_006.lineart.crease_threshold = 0.0
_m = ob_cylinder_006.modifiers.new('Auto Smooth', 'NODES')
_m.node_group = ng_auto_smooth
_gi = [s.identifier for s in ng_auto_smooth.interface.items_tree if s.item_type == 'SOCKET' and s.in_out == 'INPUT']
_m[_gi[1]] = 1.211  # Angle
ob_braid_circle.location = (0.0, 0.0, 0.0)
ob_braid_circle.hide_select = True
ob_area_003.location = (5.186, 2.475, 10.86)
ob_area_003.rotation_euler = (2.495, 1.7, 3.809)
ob_area_003.lineart.crease_threshold = 0.0
ob_area.location = (3.952, -4.115, 11.58)
ob_area.rotation_euler = (0.7022, -0.3613, -0.128)
ob_area.lineart.crease_threshold = 0.0
ob_cylinder_008.location = (4.744, 0.006024, 10.59)
ob_cylinder_008.scale = (0.4152, 0.4152, 0.4152)
ob_cylinder_008.lineart.crease_threshold = 0.0
_m = ob_cylinder_008.modifiers.new('Solidify', 'SOLIDIFY')
_m.thickness = 0.02
_m = ob_cylinder_008.modifiers.new('Auto Smooth', 'NODES')
_m.node_group = ng_auto_smooth
_gi = [s.identifier for s in ng_auto_smooth.interface.items_tree if s.item_type == 'SOCKET' and s.in_out == 'INPUT']
_m[_gi[1]] = 0.5236  # Angle
ob_area_010.location = (8.304, 4.988, 5.693)
ob_area_010.rotation_euler = (0.6929, 0.4213, 2.633)
ob_area_010.lineart.crease_threshold = 0.0
ob_area_011.location = (8.512, 1.56, 5.866)
ob_area_011.rotation_euler = (-0.6323, 0.06074, -0.7623)
ob_area_011.lineart.crease_threshold = 0.0
ob_area_012.location = (8.31, 0.2297, 9.689)
ob_area_012.rotation_euler = (0.38, 1.357, 0.734)
ob_area_012.lineart.crease_threshold = 0.0
ob_cylinder_013.location = (5.588, 0.0, 7.113)
ob_cylinder_013.rotation_euler = (1.571, 0.0, 0.0)
ob_cylinder_013.scale = (0.3046, 0.3046, 0.1313)
ob_cylinder_013.lineart.crease_threshold = 0.0
_m = ob_cylinder_013.modifiers.new('Auto Smooth', 'NODES')
_m.node_group = ng_auto_smooth
_gi = [s.identifier for s in ng_auto_smooth.interface.items_tree if s.item_type == 'SOCKET' and s.in_out == 'INPUT']
_m[_gi[1]] = 0.5236  # Angle
ob_cylinder_014.location = (5.588, 0.0, 9.975)
ob_cylinder_014.rotation_euler = (1.571, 0.0, 0.0)
ob_cylinder_014.scale = (0.2317, 0.2317, 0.1024)
ob_cylinder_014.lineart.crease_threshold = 0.0
_m = ob_cylinder_014.modifiers.new('Auto Smooth', 'NODES')
_m.node_group = ng_auto_smooth
_gi = [s.identifier for s in ng_auto_smooth.interface.items_tree if s.item_type == 'SOCKET' and s.in_out == 'INPUT']
_m[_gi[1]] = 0.5236  # Angle

# ---- collection membership
scene.collection.objects.link(ob_cylinder_005)
scene.collection.objects.link(ob_cylinder_006)
scene.collection.objects.link(ob_braid_circle)
scene.collection.objects.link(ob_area_003)
col_collection.objects.link(ob_area)
col_collection.objects.link(ob_cylinder_008)
col_collection.objects.link(ob_area_010)
col_collection.objects.link(ob_area_011)
col_collection.objects.link(ob_area_012)
col_collection.objects.link(ob_cylinder_013)
col_collection.objects.link(ob_cylinder_014)

# ---- scene / render settings (as saved in the file)
scene.frame_start = 1; scene.frame_end = 250; scene.frame_set(0)
scene.render.engine = 'CYCLES'
scene.render.resolution_x = 3840
scene.render.resolution_y = 2160
scene.cycles.samples = 128
scene.cycles.sampling_pattern = 'TABULATED_SOBOL'
scene.cycles.use_adaptive_sampling = False
scene.cycles.use_light_tree = False
scene.eevee.taa_samples = 157
scene.eevee.use_gtao = True
scene.eevee.gtao_distance = 11.35
scene.view_settings.view_transform = 'Filmic'
scene.view_settings.exposure = 1.299
scene.view_settings.gamma = 0.5667
scene.unit_settings.scale_length = 2.0
bpy.context.view_layer.update()

# ---- added for rendering (the .blend has no active camera): camera
cam_auto = bpy.data.cameras.new('AutoCamera')
cam_auto.lens = 50.0
cam_auto.sensor_width = 36.0
cam_auto.clip_end = 1000.0
ob_auto_camera = bpy.data.objects.new('AutoCamera', cam_auto)
scene.collection.objects.link(ob_auto_camera)
ob_auto_camera.location = (16.9723, -17.3244, 16.7216)
ob_auto_camera.rotation_euler = (1.09748, -7.21219e-08, 0.694738)
scene.camera = ob_auto_camera
bpy.context.view_layer.update()
